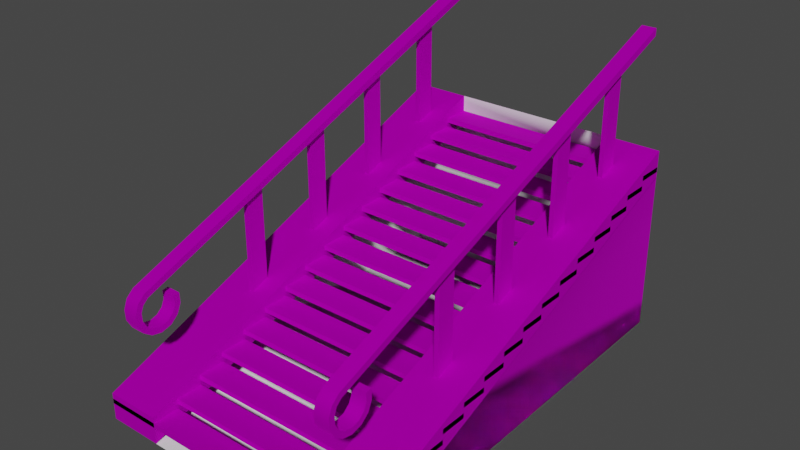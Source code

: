 # Source: stairs.blend  (saved by Blender 3.5.10; exported with 4.5.12 LTS)
import bpy
from mathutils import Matrix  # noqa: F401  (used for matrix-valued properties, if any)

bpy.ops.wm.read_factory_settings(use_empty=True)
scene = bpy.context.scene
scene.name = 'Scene'

# ---- collections
col_collection = bpy.data.collections.new('Collection'); scene.collection.children.link(col_collection)

# ---- images (referenced by path relative to the original .blend; pixels are not part of the script)
import os
ASSET_DIR = os.environ.get("B2B_ASSET_DIR", "")  # directory of the original .blend (textures are referenced by path, not embedded)
HERE = os.path.dirname(os.path.abspath(__file__))  # packed textures are extracted next to this script under _unpacked/

def load_image(name, relpath, width, height, colorspace="sRGB"):
    """Load a texture the original file referenced (path relative to the .blend, or extracted next to this script)."""
    p = next((c for c in (os.path.join(HERE, relpath), os.path.join(ASSET_DIR, relpath)) if relpath and os.path.exists(c)), "")
    if p:
        img = bpy.data.images.load(p, check_existing=True)
        img.name = name
    else:  # same state as the original file: an image datablock whose file is absent (Cycles renders it pink)
        img = bpy.data.images.new(name, width, height)
        img.source = "FILE"
        img.filepath = "//" + (relpath or name)
    img.colorspace_settings.name = colorspace
    return img
img_map__1 = load_image('Map #1', 'LATEST UPDATEV2_Modular Kit_BaseColor.png', 1024, 1024, 'sRGB')

# ---- materials (node trees are filled in below, after node groups)
mat_material__25 = bpy.data.materials.new('Material #25')
mat_material__25.use_transparent_shadow = False
mat_material__25.diffuse_color = (0.588, 0.588, 0.588, 1.0)
mat_material__25.roughness = 0.8586
mat_material__25.specular_intensity = 0.0
mat_material__25.metallic = 1.0
mat_material_001 = bpy.data.materials.new('Material.001')
mat_material_001.use_transparent_shadow = False

# ---- material node trees
mat_material__25.use_nodes = True; mat_material__25.node_tree.nodes.clear()
_N = mat_material__25.node_tree.nodes; _L = mat_material__25.node_tree.links
n0 = _N.new('ShaderNodeBsdfPrincipled'); n0.name = 'Principled BSDF'; n0.location = (10, 300)
n0.distribution = 'GGX'
n0.subsurface_method = 'RANDOM_WALK_SKIN'
n0.inputs[1].default_value = 1.0
n0.inputs[2].default_value = 0.8586
n0.inputs[3].default_value = 1.45
n0.inputs[13].default_value = 0.0
n0.inputs[27].default_value = (0.0, 0.0, 0.0, 1.0)
n1 = _N.new('ShaderNodeOutputMaterial'); n1.name = 'Material Output'; n1.location = (300, 300)
n2 = _N.new('ShaderNodeNormalMap'); n2.name = 'Normal Map'; n2.location = (-300, -300)
n2.label = 'Normal/Map'
n3 = _N.new('ShaderNodeTexImage'); n3.name = 'Image Texture'; n3.location = (-300, 600)
n3.image = img_map__1
_L.new(n0.outputs[0], n1.inputs[0])
_L.new(n2.outputs[0], n0.inputs[5])
_L.new(n3.outputs[0], n0.inputs[0])
n1.is_active_output = True
mat_material_001.use_nodes = True; mat_material_001.node_tree.nodes.clear()
_N = mat_material_001.node_tree.nodes; _L = mat_material_001.node_tree.links
n0 = _N.new('ShaderNodeBsdfPrincipled'); n0.name = 'Principled BSDF'; n0.location = (10, 300)
n0.distribution = 'GGX'
n0.subsurface_method = 'RANDOM_WALK_SKIN'
n0.inputs[3].default_value = 1.45
n0.inputs[27].default_value = (0.0, 0.0, 0.0, 1.0)
n0.inputs[28].default_value = 1.0
n1 = _N.new('ShaderNodeOutputMaterial'); n1.name = 'Material Output'; n1.location = (300, 300)
_L.new(n0.outputs[0], n1.inputs[0])
n1.is_active_output = True

# ---- world
world_world = bpy.data.worlds.new('World'); scene.world = world_world
world_world.use_nodes = True; world_world.node_tree.nodes.clear()
_N = world_world.node_tree.nodes; _L = world_world.node_tree.links
n0 = _N.new('ShaderNodeOutputWorld'); n0.name = 'World Output'; n0.location = (300, 300)
n1 = _N.new('ShaderNodeBackground'); n1.name = 'Background'; n1.location = (10, 300)
n1.inputs[0].default_value = (0.05088, 0.05088, 0.05088, 1.0)
_L.new(n1.outputs[0], n0.inputs[0])
n0.is_active_output = True
world_world.color = (0.05088, 0.05088, 0.05088)
world_world.use_sun_shadow = False
world_world.sun_shadow_jitter_overblur = 0.0

# ---- meshes
me_mesh_338 = bpy.data.meshes.new('Mesh.338')
me_mesh_338.from_pydata([(-64.79, -111.2, 1.354), (-76.7, -111.2, 1.354), (-76.7, -113.6, -4.211), (-64.79, -113.6, -4.211), (-76.7, 209.9, 146.2), (-76.7, -132.3, 15.97), (-76.7, -134.6, 20.29), (-76.7, 209.9, 152.3), (-76.7, -143.5, 7.489), (-64.79, -143.5, 7.489), (-64.79, -140.6, 14.91), (-76.7, -140.6, 14.9), (-64.79, -138.3, 0.444), (-76.7, -138.3, 0.444), (-76.7, -138.7, 6.724), (-64.79, -138.7, 6.724), (-64.79, 209.9, 152.3), (-64.79, -134.6, 20.29), (-64.79, -132.3, 15.97), (-64.79, 209.9, 146.2), (-76.7, -111.5, 7.911), (-76.7, -106.6, 8.627), (-76.7, -106.4, 0.4114), (-76.7, -136.6, 12.12), (-64.79, -135.4, -5.121), (-76.7, -135.4, -5.121), (-64.79, -139.1, -8.346), (-64.79, -143.1, -0.862), (-76.7, -118.3, -8.237), (-76.7, -116.0, -12.57), (-76.7, -124.3, -14.79), (-76.7, -124.4, -9.89), (-64.79, -111.5, 7.911), (-64.79, -106.6, 8.627), (-64.79, -106.4, 0.4114), (-64.79, -109.7, -7.11), (-64.79, -130.5, -8.714), (-76.7, -130.5, -8.714), (-76.7, -143.1, -0.862), (-64.79, -118.3, -8.237), (-64.79, -116.0, -12.57), (-76.7, -139.1, -8.346), (-64.79, -132.4, -13.21), (-64.79, -124.3, -14.79), (-64.79, -124.4, -9.89), (-76.7, -109.7, -7.11), (-76.7, -132.4, -13.21), (-64.79, -136.6, 12.12), (127.7, -148.2, -66.51), (83.37, -148.2, -66.51), (83.37, -148.2, -88.34), (127.7, -148.2, -88.34), (83.37, 196.4, 43.67), (127.7, 196.4, 43.67), (83.37, 196.4, 65.49), (127.7, 196.4, 65.49), (-52.94, -148.2, -66.51), (-97.31, -148.2, -66.51), (-97.31, -148.2, -88.34), (-52.94, -148.2, -88.34), (-97.31, 196.4, 43.67), (-52.94, 196.4, 43.67), (-97.31, 196.4, 65.49), (-52.94, 196.4, 65.49), (127.7, 88.72, 19.79), (-97.29, 88.72, 19.79), (-97.29, 88.72, 15.68), (127.7, 88.72, 15.68), (-97.3, 110.3, 15.71), (127.7, 110.3, 15.71), (-97.29, 110.3, 19.82), (127.7, 110.3, 19.82), (127.7, 110.3, 28.03), (-97.29, 110.3, 28.03), (-97.29, 110.3, 23.92), (127.7, 110.2, 23.92), (-97.3, 131.8, 23.95), (127.7, 131.8, 23.95), (-97.3, 131.8, 28.06), (127.7, 131.8, 28.06), (127.7, 45.65, 3.294), (-97.28, 45.65, 3.294), (-97.28, 45.65, -0.8132), (127.7, 45.65, -0.8132), (-97.29, 67.18, -0.7862), (127.7, 67.18, -0.7862), (-97.28, 67.18, 3.327), (127.7, 67.18, 3.327), (127.7, 24.12, -4.953), (-97.27, 24.12, -4.953), (-97.27, 24.12, -9.061), (127.7, 24.12, -9.061), (-97.28, 45.65, -9.034), (127.7, 45.65, -9.034), (-97.28, 45.65, -4.921), (127.7, 45.65, -4.921), (127.7, 2.582, -13.2), (-97.27, 2.582, -13.2), (-97.27, 2.582, -17.31), (127.7, 2.582, -17.31), (-97.28, 24.12, -17.28), (127.7, 24.12, -17.28), (-97.28, 24.12, -13.17), (127.7, 24.12, -13.17), (127.7, -18.95, -21.45), (-97.26, -18.95, -21.45), (-97.26, -18.95, -25.57), (127.7, -18.95, -25.57), (-97.27, 2.582, -25.53), (127.7, 2.582, -25.53), (-97.27, 2.582, -21.42), (127.7, 2.582, -21.42), (127.7, -40.49, -29.71), (-97.26, -40.49, -29.71), (-97.26, -40.49, -33.82), (127.7, -40.49, -33.82), (-97.27, -18.95, -33.79), (127.7, -18.95, -33.79), (-97.27, -18.95, -29.67), (127.7, -18.95, -29.67), (127.7, -62.02, -37.97), (-97.25, -62.02, -37.97), (-97.26, -62.02, -42.07), (127.7, -62.02, -42.07), (-97.26, -40.49, -42.04), (127.7, -40.49, -42.04), (-97.26, -40.49, -37.93), (127.7, -40.49, -37.93), (127.7, -83.55, -46.22), (-97.25, -83.55, -46.22), (-97.25, -83.55, -50.33), (127.7, -83.55, -50.33), (-97.26, -62.02, -50.3), (127.7, -62.02, -50.3), (-97.26, -62.02, -46.19), (127.7, -62.02, -46.19), (127.7, -105.1, -54.48), (-97.24, -105.1, -54.48), (-97.25, -105.1, -58.6), (127.7, -105.1, -58.59), (-97.25, -83.55, -58.56), (127.7, -83.55, -58.56), (-97.25, -83.55, -54.44), (127.7, -83.55, -54.44), (127.7, -126.6, -62.74), (-97.24, -126.6, -62.74), (-97.24, -126.6, -66.85), (127.7, -126.6, -66.85), (-97.25, -105.1, -66.82), (127.7, -105.1, -66.82), (-97.25, -105.1, -62.7), (127.7, -105.1, -62.7), (127.7, -148.2, -71.0), (-97.23, -148.2, -71.0), (-97.24, -148.2, -75.12), (127.7, -148.2, -75.12), (-97.25, -126.6, -75.08), (127.7, -126.6, -75.08), (-97.24, -126.6, -70.97), (127.7, -126.6, -70.97), (127.7, 131.8, 36.27), (-97.3, 131.8, 36.27), (-97.3, 131.8, 32.17), (127.7, 131.8, 32.17), (-97.31, 153.3, 32.19), (127.7, 153.3, 32.19), (-97.3, 153.3, 36.3), (127.7, 153.3, 36.3), (127.7, 153.3, 44.52), (-97.3, 153.3, 44.52), (-97.3, 153.3, 40.41), (127.7, 153.3, 40.41), (-97.31, 174.8, 40.43), (127.7, 174.8, 40.43), (-97.31, 174.8, 44.54), (127.7, 174.8, 44.54), (127.7, 67.18, 11.54), (-97.28, 67.18, 11.54), (-97.28, 67.18, 7.434), (127.7, 67.18, 7.434), (-97.29, 88.72, 7.461), (127.7, 88.72, 7.461), (-97.29, 88.72, 11.57), (127.7, 88.72, 11.57), (127.7, 196.4, 65.49), (-97.31, 196.4, 65.49), (-97.31, 196.4, -83.69), (127.7, 196.4, -83.69), (108.0, -111.2, 1.354), (96.04, -111.2, 1.354), (96.04, -113.7, -4.211), (108.0, -113.7, -4.211), (96.04, 209.9, 146.2), (96.04, -132.3, 15.97), (96.04, -134.6, 20.29), (96.04, 209.9, 152.3), (96.04, -143.5, 7.489), (108.0, -143.5, 7.489), (108.0, -140.6, 14.91), (96.04, -140.6, 14.9), (108.0, -138.3, 0.444), (96.04, -138.3, 0.444), (96.04, -138.7, 6.724), (108.0, -138.7, 6.724), (108.0, 209.9, 152.3), (108.0, -134.6, 20.29), (108.0, -132.3, 15.97), (108.0, 209.9, 146.2), (96.04, -111.5, 7.911), (96.04, -106.6, 8.627), (96.04, -106.4, 0.4114), (96.04, -136.6, 12.12), (108.0, -135.4, -5.121), (96.04, -135.4, -5.121), (108.0, -139.1, -8.346), (108.0, -143.1, -0.862), (96.04, -118.3, -8.237), (96.04, -116.0, -12.57), (96.04, -124.3, -14.79), (96.04, -124.5, -9.89), (108.0, -111.5, 7.911), (108.0, -106.6, 8.627), (108.0, -106.4, 0.4114), (108.0, -109.7, -7.11), (108.0, -130.5, -8.714), (96.04, -130.5, -8.714), (96.04, -143.1, -0.862), (108.0, -118.3, -8.237), (108.0, -116.0, -12.57), (96.04, -139.1, -8.346), (108.0, -132.4, -13.21), (108.0, -124.3, -14.79), (108.0, -124.5, -9.89), (96.04, -109.7, -7.11), (96.04, -132.4, -13.21), (108.0, -136.6, 12.12), (-68.6, -37.09, -25.96), (-72.38, -37.09, -25.96), (-72.38, -22.14, -25.96), (-68.6, -22.14, -25.96), (-68.6, -37.09, 57.71), (-72.38, -37.09, 57.71), (-68.6, -22.14, 57.71), (-72.38, -22.14, 57.71), (-68.6, 28.43, -1.361), (-72.38, 28.43, -1.361), (-72.38, 43.38, -1.361), (-68.6, 43.38, -1.361), (-68.6, 28.43, 82.31), (-72.38, 28.43, 82.31), (-68.6, 43.38, 82.31), (-72.38, 43.38, 82.31), (-68.6, 92.48, 23.28), (-72.38, 92.48, 23.28), (-72.38, 107.4, 23.28), (-68.6, 107.4, 23.28), (-68.6, 92.48, 106.9), (-72.38, 92.48, 106.9), (-68.6, 107.4, 106.9), (-72.38, 107.4, 106.9), (-68.6, 156.5, 45.8), (-72.38, 156.5, 45.8), (-72.38, 171.5, 45.8), (-68.6, 171.5, 45.8), (-68.6, 156.5, 129.5), (-72.38, 156.5, 129.5), (-68.6, 171.5, 129.5), (-72.38, 171.5, 129.5), (103.9, -37.09, -25.96), (100.1, -37.09, -25.96), (100.1, -22.14, -25.96), (103.9, -22.14, -25.96), (103.9, -37.09, 57.71), (100.1, -37.09, 57.71), (103.9, -22.14, 57.71), (100.1, -22.14, 57.71), (103.9, 28.43, -1.361), (100.1, 28.43, -1.361), (100.1, 43.38, -1.361), (103.9, 43.38, -1.361), (103.9, 28.43, 82.31), (100.1, 28.43, 82.31), (103.9, 43.38, 82.31), (100.1, 43.38, 82.31), (103.9, 92.48, 23.28), (100.1, 92.48, 23.28), (100.1, 107.4, 23.28), (103.9, 107.4, 23.28), (103.9, 92.48, 106.9), (100.1, 92.48, 106.9), (103.9, 107.4, 106.9), (100.1, 107.4, 106.9), (103.9, 156.5, 45.8), (100.1, 156.5, 45.8), (100.1, 171.5, 45.8), (103.9, 171.5, 45.8), (103.9, 156.5, 129.5), (100.1, 156.5, 129.5), (103.9, 171.5, 129.5), (100.1, 171.5, 129.5), (127.7, 174.5, 52.48), (-97.3, 174.5, 52.48), (-97.3, 174.5, 48.37), (127.7, 174.5, 48.37), (-97.31, 196.0, 48.39), (127.7, 196.0, 48.39), (-97.31, 196.0, 52.5), (127.7, 196.0, 52.5), (127.7, 196.4, 43.95), (-97.31, 196.4, 43.95)], [], [(3, 0, 1, 2), (7, 4, 5, 6), (9, 10, 11, 8), (15, 12, 13, 14), (19, 16, 17, 18), (20, 21, 22, 1), (6, 5, 23, 11), (12, 24, 25, 13), (12, 27, 26, 24), (10, 17, 6, 11), (31, 28, 29, 30), (32, 33, 21, 20), (34, 0, 3, 35), (24, 36, 37, 25), (8, 14, 13, 38), (27, 9, 8, 38), (35, 3, 39, 40), (17, 16, 7, 6), (38, 13, 25, 41), (26, 27, 38, 41), (24, 26, 42, 36), (19, 18, 5, 4), (44, 36, 42, 43), (34, 35, 45, 22), (11, 23, 14, 8), (36, 44, 31, 37), (37, 31, 30, 46), (47, 15, 14, 23), (39, 44, 43, 40), (44, 39, 28, 31), (18, 17, 10, 47), (43, 42, 46, 30), (47, 10, 9, 15), (39, 3, 2, 28), (2, 45, 29, 28), (33, 34, 22, 21), (41, 25, 37, 46), (0, 32, 20, 1), (1, 22, 45, 2), (35, 40, 29, 45), (33, 32, 0, 34), (40, 43, 30, 29), (15, 9, 27, 12), (18, 47, 23, 5), (42, 26, 41, 46), (16, 19, 4, 7), (51, 48, 49, 50), (53, 51, 50, 52), (55, 53, 52, 54), (53, 55, 48, 51), (54, 52, 50, 49), (48, 55, 54, 49), (59, 56, 57, 58), (61, 59, 58, 60), (63, 61, 60, 62), (61, 63, 56, 59), (62, 60, 58, 57), (56, 63, 62, 57), (67, 64, 65, 66), (69, 67, 66, 68), (71, 69, 68, 70), (65, 70, 68, 66), (71, 64, 67, 69), (64, 71, 70, 65), (75, 72, 73, 74), (77, 75, 74, 76), (79, 77, 76, 78), (73, 78, 76, 74), (79, 72, 75, 77), (72, 79, 78, 73), (83, 80, 81, 82), (85, 83, 82, 84), (87, 85, 84, 86), (81, 86, 84, 82), (87, 80, 83, 85), (80, 87, 86, 81), (91, 88, 89, 90), (93, 91, 90, 92), (95, 93, 92, 94), (89, 94, 92, 90), (95, 88, 91, 93), (88, 95, 94, 89), (99, 96, 97, 98), (101, 99, 98, 100), (103, 101, 100, 102), (97, 102, 100, 98), (103, 96, 99, 101), (96, 103, 102, 97), (107, 104, 105, 106), (109, 107, 106, 108), (111, 109, 108, 110), (105, 110, 108, 106), (111, 104, 107, 109), (104, 111, 110, 105), (115, 112, 113, 114), (117, 115, 114, 116), (119, 117, 116, 118), (113, 118, 116, 114), (119, 112, 115, 117), (112, 119, 118, 113), (123, 120, 121, 122), (125, 123, 122, 124), (127, 125, 124, 126), (121, 126, 124, 122), (127, 120, 123, 125), (120, 127, 126, 121), (131, 128, 129, 130), (133, 131, 130, 132), (135, 133, 132, 134), (129, 134, 132, 130), (135, 128, 131, 133), (128, 135, 134, 129), (139, 136, 137, 138), (141, 139, 138, 140), (143, 141, 140, 142), (137, 142, 140, 138), (143, 136, 139, 141), (136, 143, 142, 137), (147, 144, 145, 146), (149, 147, 146, 148), (151, 149, 148, 150), (145, 150, 148, 146), (151, 144, 147, 149), (144, 151, 150, 145), (155, 152, 153, 154), (157, 155, 154, 156), (159, 157, 156, 158), (153, 158, 156, 154), (159, 152, 155, 157), (152, 159, 158, 153), (163, 160, 161, 162), (165, 163, 162, 164), (167, 165, 164, 166), (161, 166, 164, 162), (167, 160, 163, 165), (160, 167, 166, 161), (171, 168, 169, 170), (173, 171, 170, 172), (175, 173, 172, 174), (169, 174, 172, 170), (175, 168, 171, 173), (168, 175, 174, 169), (179, 176, 177, 178), (181, 179, 178, 180), (183, 181, 180, 182), (177, 182, 180, 178), (183, 176, 179, 181), (176, 183, 182, 177), (308, 309, 185, 184), (191, 188, 189, 190), (195, 192, 193, 194), (197, 198, 199, 196), (203, 200, 201, 202), (207, 204, 205, 206), (208, 209, 210, 189), (194, 193, 211, 199), (200, 212, 213, 201), (200, 215, 214, 212), (198, 205, 194, 199), (219, 216, 217, 218), (220, 221, 209, 208), (222, 188, 191, 223), (212, 224, 225, 213), (196, 202, 201, 226), (215, 197, 196, 226), (223, 191, 227, 228), (205, 204, 195, 194), (226, 201, 213, 229), (214, 215, 226, 229), (212, 214, 230, 224), (207, 206, 193, 192), (232, 224, 230, 231), (222, 223, 233, 210), (199, 211, 202, 196), (224, 232, 219, 225), (225, 219, 218, 234), (235, 203, 202, 211), (227, 232, 231, 228), (232, 227, 216, 219), (206, 205, 198, 235), (231, 230, 234, 218), (235, 198, 197, 203), (227, 191, 190, 216), (190, 233, 217, 216), (221, 222, 210, 209), (229, 213, 225, 234), (188, 220, 208, 189), (189, 210, 233, 190), (223, 228, 217, 233), (221, 220, 188, 222), (228, 231, 218, 217), (203, 197, 215, 200), (206, 235, 211, 193), (230, 214, 229, 234), (204, 207, 192, 195), (238, 239, 236, 237), (240, 241, 237, 236), (242, 243, 241, 240), (239, 242, 240, 236), (243, 242, 239, 238), (243, 238, 237, 241), (246, 247, 244, 245), (248, 249, 245, 244), (250, 251, 249, 248), (247, 250, 248, 244), (251, 250, 247, 246), (251, 246, 245, 249), (254, 255, 252, 253), (256, 257, 253, 252), (258, 259, 257, 256), (255, 258, 256, 252), (259, 258, 255, 254), (259, 254, 253, 257), (262, 263, 260, 261), (264, 265, 261, 260), (266, 267, 265, 264), (263, 266, 264, 260), (267, 266, 263, 262), (267, 262, 261, 265), (270, 271, 268, 269), (272, 273, 269, 268), (274, 275, 273, 272), (271, 274, 272, 268), (275, 274, 271, 270), (275, 270, 269, 273), (278, 279, 276, 277), (280, 281, 277, 276), (282, 283, 281, 280), (279, 282, 280, 276), (283, 282, 279, 278), (283, 278, 277, 281), (286, 287, 284, 285), (288, 289, 285, 284), (290, 291, 289, 288), (287, 290, 288, 284), (291, 290, 287, 286), (291, 286, 285, 289), (294, 295, 292, 293), (296, 297, 293, 292), (298, 299, 297, 296), (295, 298, 296, 292), (299, 298, 295, 294), (299, 294, 293, 297), (186, 58, 309, 60), (187, 186, 309, 308), (187, 51, 58, 186), (303, 300, 301, 302), (305, 303, 302, 304), (307, 305, 304, 306), (301, 306, 304, 302), (307, 300, 303, 305), (300, 307, 306, 301), (51, 187, 53, 308)])
me_mesh_338.polygons.foreach_set('use_smooth', [True] * 253)
me_mesh_338.polygons.foreach_set('material_index', [0, 0, 0, 0, 0, 0, 0, 0, 0, 0, 0, 0, 0, 0, 0, 0, 0, 0, 0, 0, 0, 0, 0, 0, 0, 0, 0, 0, 0, 0, 0, 0, 0, 0, 0, 0, 0, 0, 0, 0, 0, 0, 0, 0, 0, 0, 0, 0, 0, 0, 0, 0, 0, 0, 0, 0, 0, 0, 0, 0, 0, 0, 0, 0, 0, 0, 0, 0, 0, 0, 0, 0, 0, 0, 0, 0, 0, 0, 0, 0, 0, 0, 0, 0, 0, 0, 0, 0, 0, 0, 0, 0, 0, 0, 0, 0, 0, 0, 0, 0, 0, 0, 0, 0, 0, 0, 0, 0, 0, 0, 0, 0, 0, 0, 0, 0, 0, 0, 0, 0, 0, 0, 0, 0, 0, 0, 0, 0, 0, 0, 0, 0, 0, 0, 0, 0, 0, 0, 0, 0, 0, 0, 0, 0, 0, 0, 0, 0, 1, 0, 0, 0, 0, 0, 0, 0, 0, 0, 0, 0, 0, 0, 0, 0, 0, 0, 0, 0, 0, 0, 0, 0, 0, 0, 0, 0, 0, 0, 0, 0, 0, 0, 0, 0, 0, 0, 0, 0, 0, 0, 0, 0, 0, 0, 0, 0, 0, 0, 0, 0, 0, 0, 0, 0, 0, 0, 0, 0, 0, 0, 0, 0, 0, 0, 0, 0, 0, 0, 0, 0, 0, 0, 0, 0, 0, 0, 0, 0, 0, 0, 0, 0, 0, 0, 0, 0, 0, 0, 0, 0, 0, 0, 0, 1, 1, 1, 0, 0, 0, 0, 0, 0, 0])
_k = set([(0, 3), (0, 32), (1, 2), (1, 20), (2, 28), (3, 39), (4, 5), (4, 7), (4, 19), (5, 23), (6, 7), (6, 11), (7, 16), (8, 11), (8, 38), (9, 10), (9, 27), (10, 17), (12, 15), (12, 24), (13, 14), (13, 25), (14, 23), (15, 47), (16, 17), (16, 19), (18, 19), (18, 47), (20, 21), (20, 32), (21, 22), (21, 33), (22, 45), (24, 36), (25, 37), (26, 27), (26, 42), (28, 31), (29, 30), (29, 45), (30, 46), (31, 37), (32, 33), (33, 34), (34, 35), (35, 40), (36, 44), (38, 41), (39, 44), (40, 43), (41, 46), (42, 43), (48, 49), (48, 51), (48, 55), (49, 50), (49, 54), (50, 51), (50, 52), (51, 53), (52, 53), (52, 54), (53, 55), (54, 55), (56, 57), (56, 59), (56, 63), (57, 58), (57, 62), (58, 59), (58, 60), (59, 61), (60, 61), (60, 62), (61, 63), (62, 63), (64, 65), (64, 67), (64, 71), (65, 66), (65, 70), (66, 67), (66, 68), (67, 69), (68, 69), (68, 70), (69, 71), (70, 71), (72, 73), (72, 75), (72, 79), (73, 74), (73, 78), (74, 75), (74, 76), (75, 77), (76, 77), (76, 78), (77, 79), (78, 79), (80, 81), (80, 83), (80, 87), (81, 82), (81, 86), (82, 83), (82, 84), (83, 85), (84, 85), (84, 86), (85, 87), (86, 87), (88, 89), (88, 91), (88, 95), (89, 90), (89, 94), (90, 91), (90, 92), (91, 93), (92, 93), (92, 94), (93, 95), (94, 95), (96, 97), (96, 99), (96, 103), (97, 98), (97, 102), (98, 99), (98, 100), (99, 101), (100, 101), (100, 102), (101, 103), (102, 103), (104, 105), (104, 107), (104, 111), (105, 106), (105, 110), (106, 107), (106, 108), (107, 109), (108, 109), (108, 110), (109, 111), (110, 111), (112, 113), (112, 115), (112, 119), (113, 114), (113, 118), (114, 115), (114, 116), (115, 117), (116, 117), (116, 118), (117, 119), (118, 119), (120, 121), (120, 123), (120, 127), (121, 122), (121, 126), (122, 123), (122, 124), (123, 125), (124, 125), (124, 126), (125, 127), (126, 127), (128, 129), (128, 131), (128, 135), (129, 130), (129, 134), (130, 131), (130, 132), (131, 133), (132, 133), (132, 134), (133, 135), (134, 135), (136, 137), (136, 139), (136, 143), (137, 138), (137, 142), (138, 139), (138, 140), (139, 141), (140, 141), (140, 142), (141, 143), (142, 143), (144, 145), (144, 147), (144, 151), (145, 146), (145, 150), (146, 147), (146, 148), (147, 149), (148, 149), (148, 150), (149, 151), (150, 151), (152, 153), (152, 155), (152, 159), (153, 154), (153, 158), (154, 155), (154, 156), (155, 157), (156, 157), (156, 158), (157, 159), (158, 159), (160, 161), (160, 163), (160, 167), (161, 162), (161, 166), (162, 163), (162, 164), (163, 165), (164, 165), (164, 166), (165, 167), (166, 167), (168, 169), (168, 171), (168, 175), (169, 170), (169, 174), (170, 171), (170, 172), (171, 173), (172, 173), (172, 174), (173, 175), (174, 175), (176, 177), (176, 179), (176, 183), (177, 178), (177, 182), (178, 179), (178, 180), (179, 181), (180, 181), (180, 182), (181, 183), (182, 183), (188, 191), (188, 220), (189, 190), (189, 208), (190, 216), (191, 227), (192, 193), (192, 195), (192, 207), (193, 211), (194, 195), (194, 199), (195, 204), (196, 199), (196, 226), (197, 198), (197, 215), (198, 205), (200, 203), (200, 212), (201, 202), (201, 213), (202, 211), (203, 235), (204, 205), (204, 207), (206, 207), (206, 235), (208, 209), (208, 220), (209, 210), (209, 221), (210, 233), (212, 224), (213, 225), (214, 215), (214, 230), (216, 219), (217, 218), (217, 233), (218, 234), (219, 225), (220, 221), (221, 222), (222, 223), (223, 228), (224, 232), (226, 229), (227, 232), (228, 231), (229, 234), (230, 231), (236, 237), (236, 239), (236, 240), (237, 238), (237, 241), (238, 239), (238, 243), (239, 242), (240, 241), (240, 242), (241, 243), (242, 243), (244, 245), (244, 247), (244, 248), (245, 246), (245, 249), (246, 247), (246, 251), (247, 250), (248, 249), (248, 250), (249, 251), (250, 251), (252, 253), (252, 255), (252, 256), (253, 254), (253, 257), (254, 255), (254, 259), (255, 258), (256, 257), (256, 258), (257, 259), (258, 259), (260, 261), (260, 263), (260, 264), (261, 262), (261, 265), (262, 263), (262, 267), (263, 266), (264, 265), (264, 266), (265, 267), (266, 267), (268, 269), (268, 271), (268, 272), (269, 270), (269, 273), (270, 271), (270, 275), (271, 274), (272, 273), (272, 274), (273, 275), (274, 275), (276, 277), (276, 279), (276, 280), (277, 278), (277, 281), (278, 279), (278, 283), (279, 282), (280, 281), (280, 282), (281, 283), (282, 283), (284, 285), (284, 287), (284, 288), (285, 286), (285, 289), (286, 287), (286, 291), (287, 290), (288, 289), (288, 290), (289, 291), (290, 291), (292, 293), (292, 295), (292, 296), (293, 294), (293, 297), (294, 295), (294, 299), (295, 298), (296, 297), (296, 298), (297, 299), (298, 299), (300, 301), (300, 303), (300, 307), (301, 302), (301, 306), (302, 303), (302, 304), (303, 305), (304, 305), (304, 306), (305, 307), (306, 307)])
me_mesh_338.attributes.new('sharp_edge', 'BOOLEAN', 'EDGE').data.foreach_set('value', [ (min(e.vertices), max(e.vertices)) in _k for e in me_mesh_338.edges])
_uv = me_mesh_338.uv_layers.new(name='UVChannel_1')
_uv.uv.foreach_set('vector', [0.6088, 0.0097, 0.611, 0.0097, 0.611, 0.0166, 0.6088, 0.0166, 0.7493, 0.5451, 0.7501, 0.543, 0.8718, 0.543, 0.8721, 0.5451, 0.966, 0.0075, 0.9631, 0.0076, 0.9631, 0.0007, 0.9659, 0.0006, 0.5954, 0.0097, 0.5977, 0.0097, 0.5977, 0.0166, 0.5954, 0.0166, 0.1622, 0.8708, 0.1613, 0.8687, 0.2844, 0.8687, 0.2842, 0.8708, 0.8646, 0.5364, 0.8625, 0.5359, 0.8637, 0.5325, 0.8655, 0.5337, 0.8721, 0.5451, 0.8718, 0.543, 0.8742, 0.5421, 0.8754, 0.5439, 0.5977, 0.0097, 0.6, 0.0097, 0.6, 0.0166, 0.5977, 0.0166, 0.2892, 0.8761, 0.2913, 0.8758, 0.291, 0.8795, 0.289, 0.8789, 0.9631, 0.0076, 0.9602, 0.0076, 0.9602, 0.0007, 0.9631, 0.0007, 0.8727, 0.5312, 0.8699, 0.5309, 0.8697, 0.5288, 0.8734, 0.5292, 0.3606, 0.5496, 0.3588, 0.5493, 0.3604, 0.5426, 0.3621, 0.543, 0.2763, 0.8815, 0.2781, 0.8803, 0.28, 0.8821, 0.279, 0.884, 0.6, 0.0097, 0.6022, 0.0097, 0.6022, 0.0166, 0.6, 0.0166, 0.8778, 0.5413, 0.876, 0.5402, 0.8767, 0.5376, 0.8789, 0.5378, 0.969, 0.0075, 0.966, 0.0075, 0.9659, 0.0006, 0.9689, 0.0006, 0.279, 0.884, 0.28, 0.8821, 0.2826, 0.8829, 0.2823, 0.8851, 0.9602, 0.0076, 0.8274, 0.0084, 0.8274, 0.0015, 0.9602, 0.0007, 0.8789, 0.5378, 0.8767, 0.5376, 0.8764, 0.5349, 0.8784, 0.5341, 0.9721, 0.0075, 0.969, 0.0075, 0.9689, 0.0006, 0.972, 0.0006, 0.289, 0.8789, 0.291, 0.8795, 0.2891, 0.8825, 0.2876, 0.8811, 0.4599, 0.0097, 0.5913, 0.0097, 0.5913, 0.0166, 0.4599, 0.0166, 0.2853, 0.8826, 0.2876, 0.8811, 0.2891, 0.8825, 0.2861, 0.8846, 0.987, 0.0073, 0.9841, 0.0074, 0.9841, 0.0006, 0.987, 0.0005, 0.8754, 0.5439, 0.8742, 0.5421, 0.876, 0.5402, 0.8778, 0.5413, 0.6022, 0.0097, 0.6043, 0.0097, 0.6043, 0.0166, 0.6022, 0.0166, 0.875, 0.5326, 0.8727, 0.5312, 0.8734, 0.5292, 0.8765, 0.5311, 0.5934, 0.0097, 0.5954, 0.0097, 0.5954, 0.0166, 0.5934, 0.0166, 0.2826, 0.8829, 0.2853, 0.8826, 0.2861, 0.8846, 0.2823, 0.8851, 0.6043, 0.0097, 0.6067, 0.0097, 0.6067, 0.0166, 0.6043, 0.0166, 0.2842, 0.8708, 0.2844, 0.8687, 0.2877, 0.8699, 0.2865, 0.8717, 0.978, 0.0074, 0.975, 0.0075, 0.975, 0.0006, 0.9779, 0.0006, 0.2865, 0.8717, 0.2877, 0.8699, 0.2901, 0.8724, 0.2882, 0.8735, 0.6067, 0.0097, 0.6088, 0.0097, 0.6088, 0.0166, 0.6067, 0.0166, 0.8674, 0.5318, 0.8662, 0.5299, 0.8697, 0.5288, 0.8699, 0.5309, 0.99, 0.0073, 0.987, 0.0073, 0.987, 0.0005, 0.99, 0.0005, 0.8784, 0.5341, 0.8764, 0.5349, 0.875, 0.5326, 0.8765, 0.5311, 0.611, 0.0097, 0.6133, 0.0097, 0.6133, 0.0166, 0.611, 0.0166, 0.8655, 0.5337, 0.8637, 0.5325, 0.8662, 0.5299, 0.8674, 0.5318, 0.9841, 0.0074, 0.9811, 0.0074, 0.9811, 0.0006, 0.9841, 0.0006, 0.2751, 0.8781, 0.2771, 0.8776, 0.2781, 0.8803, 0.2763, 0.8815, 0.9811, 0.0074, 0.978, 0.0074, 0.9779, 0.0006, 0.9811, 0.0006, 0.2882, 0.8735, 0.2901, 0.8724, 0.2913, 0.8758, 0.2892, 0.8761, 0.5913, 0.0097, 0.5934, 0.0097, 0.5934, 0.0166, 0.5913, 0.0166, 0.975, 0.0075, 0.9721, 0.0075, 0.972, 0.0006, 0.975, 0.0006, 0.657, 0.7191, 0.6549, 0.7198, 0.6528, 0.7133, 0.6549, 0.7125, 0.6436, 0.6115, 0.6436, 0.621, 0.6721, 0.621, 0.6721, 0.6115, 0.8365, 0.0097, 0.9881, 0.0097, 0.9881, 0.0209, 0.8365, 0.0209, 0.6767, 0.598, 0.6767, 0.5885, 0.6482, 0.5885, 0.6482, 0.598, 0.8503, 0.3267, 0.8503, 0.3304, 0.987, 0.3304, 0.987, 0.3267, 0.9871, 0.3257, 0.9871, 0.3221, 0.8503, 0.3221, 0.8503, 0.3257, 0.8273, 0.0097, 0.6758, 0.0097, 0.6758, 0.0209, 0.8273, 0.0209, 0.6436, 0.6115, 0.6436, 0.621, 0.6721, 0.621, 0.6721, 0.6115, 0.8365, 0.0097, 0.9881, 0.0097, 0.9881, 0.0209, 0.8365, 0.0209, 0.6767, 0.598, 0.6767, 0.5885, 0.6482, 0.5885, 0.6482, 0.598, 0.8503, 0.3267, 0.8503, 0.3304, 0.987, 0.3304, 0.987, 0.3267, 0.9871, 0.3257, 0.9871, 0.3221, 0.8503, 0.3221, 0.8503, 0.3257, 0.8273, 0.0097, 0.6758, 0.0097, 0.6758, 0.0209, 0.8273, 0.0209, 0.0281, 0.832, 0.0281, 0.8349, 0.1367, 0.8349, 0.1367, 0.832, 0.1705, 0.2428, 0.1705, 0.2348, 0.2787, 0.2348, 0.2787, 0.2428, 0.1367, 0.8303, 0.1367, 0.8274, 0.0281, 0.8274, 0.0281, 0.8303, 0.7171, 0.5862, 0.7238, 0.5862, 0.7238, 0.5839, 0.7171, 0.5839, 0.7171, 0.5816, 0.7239, 0.5816, 0.7239, 0.5793, 0.7171, 0.5793, 0.1705, 0.244, 0.1705, 0.252, 0.2787, 0.252, 0.2787, 0.244, 0.0281, 0.832, 0.0281, 0.8349, 0.1367, 0.8349, 0.1367, 0.832, 0.1705, 0.2428, 0.1705, 0.2348, 0.2787, 0.2348, 0.2787, 0.2428, 0.1367, 0.8303, 0.1367, 0.8274, 0.0281, 0.8274, 0.0281, 0.8303, 0.7171, 0.5862, 0.7238, 0.5862, 0.7238, 0.5839, 0.7171, 0.5839, 0.7171, 0.5816, 0.7239, 0.5816, 0.7239, 0.5793, 0.7171, 0.5793, 0.1705, 0.244, 0.1705, 0.252, 0.2787, 0.252, 0.2787, 0.244, 0.0281, 0.832, 0.0281, 0.8349, 0.1367, 0.8349, 0.1367, 0.832, 0.1705, 0.2428, 0.1705, 0.2348, 0.2787, 0.2348, 0.2787, 0.2428, 0.1367, 0.8303, 0.1367, 0.8274, 0.0281, 0.8274, 0.0281, 0.8303, 0.7171, 0.5862, 0.7238, 0.5862, 0.7238, 0.5839, 0.7171, 0.5839, 0.7171, 0.5816, 0.7239, 0.5816, 0.7239, 0.5793, 0.7171, 0.5793, 0.1705, 0.244, 0.1705, 0.252, 0.2787, 0.252, 0.2787, 0.244, 0.0281, 0.832, 0.0281, 0.8349, 0.1367, 0.8349, 0.1367, 0.832, 0.1705, 0.2428, 0.1705, 0.2348, 0.2787, 0.2348, 0.2787, 0.2428, 0.1367, 0.8303, 0.1367, 0.8274, 0.0281, 0.8274, 0.0281, 0.8303, 0.7171, 0.5862, 0.7238, 0.5862, 0.7238, 0.5839, 0.7171, 0.5839, 0.7171, 0.5816, 0.7239, 0.5816, 0.7239, 0.5793, 0.7171, 0.5793, 0.1705, 0.244, 0.1705, 0.252, 0.2787, 0.252, 0.2787, 0.244, 0.0281, 0.832, 0.0281, 0.8349, 0.1367, 0.8349, 0.1367, 0.832, 0.1705, 0.2428, 0.1705, 0.2348, 0.2787, 0.2348, 0.2787, 0.2428, 0.1367, 0.8303, 0.1367, 0.8274, 0.0281, 0.8274, 0.0281, 0.8303, 0.7171, 0.5862, 0.7238, 0.5862, 0.7238, 0.5839, 0.7171, 0.5839, 0.7171, 0.5816, 0.7239, 0.5816, 0.7239, 0.5793, 0.7171, 0.5793, 0.1705, 0.244, 0.1705, 0.252, 0.2787, 0.252, 0.2787, 0.244, 0.0281, 0.832, 0.0281, 0.8349, 0.1367, 0.8349, 0.1367, 0.832, 0.1705, 0.2428, 0.1705, 0.2348, 0.2787, 0.2348, 0.2787, 0.2428, 0.1367, 0.8303, 0.1367, 0.8274, 0.0281, 0.8274, 0.0281, 0.8303, 0.7171, 0.5862, 0.7238, 0.5862, 0.7238, 0.5839, 0.7171, 0.5839, 0.7171, 0.5816, 0.7239, 0.5816, 0.7239, 0.5793, 0.7171, 0.5793, 0.1705, 0.244, 0.1705, 0.252, 0.2787, 0.252, 0.2787, 0.244, 0.0281, 0.832, 0.0281, 0.8349, 0.1367, 0.8349, 0.1367, 0.832, 0.1705, 0.2428, 0.1705, 0.2348, 0.2787, 0.2348, 0.2787, 0.2428, 0.1367, 0.8303, 0.1367, 0.8274, 0.0281, 0.8274, 0.0281, 0.8303, 0.7171, 0.5862, 0.7238, 0.5862, 0.7238, 0.5839, 0.7171, 0.5839, 0.7171, 0.5816, 0.7239, 0.5816, 0.7239, 0.5793, 0.7171, 0.5793, 0.1705, 0.244, 0.1705, 0.252, 0.2787, 0.252, 0.2787, 0.244, 0.0281, 0.832, 0.0281, 0.8349, 0.1367, 0.8349, 0.1367, 0.832, 0.1705, 0.2428, 0.1705, 0.2348, 0.2787, 0.2348, 0.2787, 0.2428, 0.1367, 0.8303, 0.1367, 0.8274, 0.0281, 0.8274, 0.0281, 0.8303, 0.7171, 0.5862, 0.7238, 0.5862, 0.7238, 0.5839, 0.7171, 0.5839, 0.7171, 0.5816, 0.7239, 0.5816, 0.7239, 0.5793, 0.7171, 0.5793, 0.1705, 0.244, 0.1705, 0.252, 0.2787, 0.252, 0.2787, 0.244, 0.0281, 0.832, 0.0281, 0.8349, 0.1367, 0.8349, 0.1367, 0.832, 0.1705, 0.2428, 0.1705, 0.2348, 0.2787, 0.2348, 0.2787, 0.2428, 0.1367, 0.8303, 0.1367, 0.8274, 0.0281, 0.8274, 0.0281, 0.8303, 0.7171, 0.5862, 0.7238, 0.5862, 0.7238, 0.5839, 0.7171, 0.5839, 0.7171, 0.5816, 0.7239, 0.5816, 0.7239, 0.5793, 0.7171, 0.5793, 0.1705, 0.244, 0.1705, 0.252, 0.2787, 0.252, 0.2787, 0.244, 0.0281, 0.832, 0.0281, 0.8349, 0.1367, 0.8349, 0.1367, 0.832, 0.1705, 0.2428, 0.1705, 0.2348, 0.2787, 0.2348, 0.2787, 0.2428, 0.1367, 0.8303, 0.1367, 0.8274, 0.0281, 0.8274, 0.0281, 0.8303, 0.7171, 0.5862, 0.7238, 0.5862, 0.7238, 0.5839, 0.7171, 0.5839, 0.7171, 0.5816, 0.7239, 0.5816, 0.7239, 0.5793, 0.7171, 0.5793, 0.1705, 0.244, 0.1705, 0.252, 0.2787, 0.252, 0.2787, 0.244, 0.0281, 0.832, 0.0281, 0.8349, 0.1367, 0.8349, 0.1367, 0.832, 0.1705, 0.2428, 0.1705, 0.2348, 0.2787, 0.2348, 0.2787, 0.2428, 0.1367, 0.8303, 0.1367, 0.8274, 0.0281, 0.8274, 0.0281, 0.8303, 0.7171, 0.5862, 0.7238, 0.5862, 0.7238, 0.5839, 0.7171, 0.5839, 0.7171, 0.5816, 0.7239, 0.5816, 0.7239, 0.5793, 0.7171, 0.5793, 0.1705, 0.244, 0.1705, 0.252, 0.2787, 0.252, 0.2787, 0.244, 0.0281, 0.832, 0.0281, 0.8349, 0.1367, 0.8349, 0.1367, 0.832, 0.1705, 0.2428, 0.1705, 0.2348, 0.2787, 0.2348, 0.2787, 0.2428, 0.1367, 0.8303, 0.1367, 0.8274, 0.0281, 0.8274, 0.0281, 0.8303, 0.7171, 0.5862, 0.7238, 0.5862, 0.7238, 0.5839, 0.7171, 0.5839, 0.7171, 0.5816, 0.7239, 0.5816, 0.7239, 0.5793, 0.7171, 0.5793, 0.1705, 0.244, 0.1705, 0.252, 0.2787, 0.252, 0.2787, 0.244, 0.0281, 0.832, 0.0281, 0.8349, 0.1367, 0.8349, 0.1367, 0.832, 0.1705, 0.2428, 0.1705, 0.2348, 0.2787, 0.2348, 0.2787, 0.2428, 0.1367, 0.8303, 0.1367, 0.8274, 0.0281, 0.8274, 0.0281, 0.8303, 0.7171, 0.5862, 0.7238, 0.5862, 0.7238, 0.5839, 0.7171, 0.5839, 0.7171, 0.5816, 0.7239, 0.5816, 0.7239, 0.5793, 0.7171, 0.5793, 0.1705, 0.244, 0.1705, 0.252, 0.2787, 0.252, 0.2787, 0.244, 0.0281, 0.832, 0.0281, 0.8349, 0.1367, 0.8349, 0.1367, 0.832, 0.1705, 0.2428, 0.1705, 0.2348, 0.2787, 0.2348, 0.2787, 0.2428, 0.1367, 0.8303, 0.1367, 0.8274, 0.0281, 0.8274, 0.0281, 0.8303, 0.7171, 0.5862, 0.7238, 0.5862, 0.7238, 0.5839, 0.7171, 0.5839, 0.7171, 0.5816, 0.7239, 0.5816, 0.7239, 0.5793, 0.7171, 0.5793, 0.1705, 0.244, 0.1705, 0.252, 0.2787, 0.252, 0.2787, 0.244, 0.0281, 0.832, 0.0281, 0.8349, 0.1367, 0.8349, 0.1367, 0.832, 0.1705, 0.2428, 0.1705, 0.2348, 0.2787, 0.2348, 0.2787, 0.2428, 0.1367, 0.8303, 0.1367, 0.8274, 0.0281, 0.8274, 0.0281, 0.8303, 0.7171, 0.5862, 0.7238, 0.5862, 0.7238, 0.5839, 0.7171, 0.5839, 0.7171, 0.5816, 0.7239, 0.5816, 0.7239, 0.5793, 0.7171, 0.5793, 0.1705, 0.244, 0.1705, 0.252, 0.2787, 0.252, 0.2787, 0.244, 0.3838, 0.06474, 0.2486, 0.06474, 0.2486, 0.0717, 0.3838, 0.0717, 0.6088, 0.0097, 0.611, 0.0097, 0.611, 0.0166, 0.6088, 0.0166, 0.7493, 0.5451, 0.7501, 0.543, 0.8718, 0.543, 0.8721, 0.5451, 0.966, 0.0075, 0.9631, 0.0076, 0.9631, 0.0007, 0.9659, 0.0006, 0.5954, 0.0097, 0.5977, 0.0097, 0.5977, 0.0166, 0.5954, 0.0166, 0.1622, 0.8708, 0.1613, 0.8687, 0.2844, 0.8687, 0.2842, 0.8708, 0.8646, 0.5364, 0.8625, 0.5359, 0.8637, 0.5325, 0.8655, 0.5337, 0.8721, 0.5451, 0.8718, 0.543, 0.8742, 0.5421, 0.8754, 0.5439, 0.5977, 0.0097, 0.6, 0.0097, 0.6, 0.0166, 0.5977, 0.0166, 0.2892, 0.8761, 0.2913, 0.8758, 0.291, 0.8795, 0.289, 0.8789, 0.9631, 0.0076, 0.9602, 0.0076, 0.9602, 0.0007, 0.9631, 0.0007, 0.8727, 0.5312, 0.8699, 0.5309, 0.8697, 0.5288, 0.8734, 0.5292, 0.3606, 0.5496, 0.3588, 0.5493, 0.3604, 0.5426, 0.3621, 0.543, 0.2763, 0.8815, 0.2781, 0.8803, 0.28, 0.8821, 0.279, 0.884, 0.6, 0.0097, 0.6022, 0.0097, 0.6022, 0.0166, 0.6, 0.0166, 0.8778, 0.5413, 0.876, 0.5402, 0.8767, 0.5376, 0.8789, 0.5378, 0.969, 0.0075, 0.966, 0.0075, 0.9659, 0.0006, 0.9689, 0.0006, 0.279, 0.884, 0.28, 0.8821, 0.2826, 0.8829, 0.2823, 0.8851, 0.9602, 0.0076, 0.8274, 0.0084, 0.8274, 0.0015, 0.9602, 0.0007, 0.8789, 0.5378, 0.8767, 0.5376, 0.8764, 0.5349, 0.8784, 0.5341, 0.9721, 0.0075, 0.969, 0.0075, 0.9689, 0.0006, 0.972, 0.0006, 0.289, 0.8789, 0.291, 0.8795, 0.2891, 0.8825, 0.2876, 0.8811, 0.4599, 0.0097, 0.5913, 0.0097, 0.5913, 0.0166, 0.4599, 0.0166, 0.2853, 0.8826, 0.2876, 0.8811, 0.2891, 0.8825, 0.2861, 0.8846, 0.987, 0.0073, 0.9841, 0.0074, 0.9841, 0.0006, 0.987, 0.0005, 0.8754, 0.5439, 0.8742, 0.5421, 0.876, 0.5402, 0.8778, 0.5413, 0.6022, 0.0097, 0.6043, 0.0097, 0.6043, 0.0166, 0.6022, 0.0166, 0.875, 0.5326, 0.8727, 0.5312, 0.8734, 0.5292, 0.8765, 0.5311, 0.5934, 0.0097, 0.5954, 0.0097, 0.5954, 0.0166, 0.5934, 0.0166, 0.2826, 0.8829, 0.2853, 0.8826, 0.2861, 0.8846, 0.2823, 0.8851, 0.6043, 0.0097, 0.6067, 0.0097, 0.6067, 0.0166, 0.6043, 0.0166, 0.2842, 0.8708, 0.2844, 0.8687, 0.2877, 0.8699, 0.2865, 0.8717, 0.978, 0.0074, 0.975, 0.0075, 0.975, 0.0006, 0.9779, 0.0006, 0.2865, 0.8717, 0.2877, 0.8699, 0.2901, 0.8724, 0.2882, 0.8735, 0.6067, 0.0097, 0.6088, 0.0097, 0.6088, 0.0166, 0.6067, 0.0166, 0.8674, 0.5318, 0.8662, 0.5299, 0.8697, 0.5288, 0.8699, 0.5309, 0.99, 0.0073, 0.987, 0.0073, 0.987, 0.0005, 0.99, 0.0005, 0.8784, 0.5341, 0.8764, 0.5349, 0.875, 0.5326, 0.8765, 0.5311, 0.611, 0.0097, 0.6133, 0.0097, 0.6133, 0.0166, 0.611, 0.0166, 0.8655, 0.5337, 0.8637, 0.5325, 0.8662, 0.5299, 0.8674, 0.5318, 0.9841, 0.0074, 0.9811, 0.0074, 0.9811, 0.0006, 0.9841, 0.0006, 0.2751, 0.8781, 0.2771, 0.8776, 0.2781, 0.8803, 0.2763, 0.8815, 0.9811, 0.0074, 0.978, 0.0074, 0.9779, 0.0006, 0.9811, 0.0006, 0.2882, 0.8735, 0.2901, 0.8724, 0.2913, 0.8758, 0.2892, 0.8761, 0.5913, 0.0097, 0.5934, 0.0097, 0.5934, 0.0166, 0.5913, 0.0166, 0.975, 0.0075, 0.9721, 0.0075, 0.972, 0.0006, 0.975, 0.0006, 0.657, 0.7191, 0.6549, 0.7198, 0.6528, 0.7133, 0.6549, 0.7125, 0.7228, 0.6133, 0.7228, 0.6115, 0.7171, 0.6115, 0.7171, 0.6133, 0.3358, 0.2577, 0.3358, 0.2601, 0.3658, 0.2601, 0.3658, 0.2577, 0.7171, 0.6161, 0.7171, 0.618, 0.7227, 0.618, 0.7227, 0.6161, 0.7401, 0.9652, 0.7691, 0.9652, 0.7691, 0.9716, 0.7401, 0.9716, 0.8067, 0.8343, 0.8067, 0.832, 0.7768, 0.832, 0.7768, 0.8343, 0.6772, 0.5701, 0.6482, 0.5701, 0.6482, 0.5766, 0.6772, 0.5766, 0.7228, 0.6133, 0.7228, 0.6115, 0.7171, 0.6115, 0.7171, 0.6133, 0.3358, 0.2577, 0.3358, 0.2601, 0.3658, 0.2601, 0.3658, 0.2577, 0.7171, 0.6161, 0.7171, 0.618, 0.7227, 0.618, 0.7227, 0.6161, 0.7401, 0.9652, 0.7691, 0.9652, 0.7691, 0.9716, 0.7401, 0.9716, 0.8067, 0.8343, 0.8067, 0.832, 0.7768, 0.832, 0.7768, 0.8343, 0.6772, 0.5701, 0.6482, 0.5701, 0.6482, 0.5766, 0.6772, 0.5766, 0.7228, 0.6133, 0.7228, 0.6115, 0.7171, 0.6115, 0.7171, 0.6133, 0.3358, 0.2577, 0.3358, 0.2601, 0.3658, 0.2601, 0.3658, 0.2577, 0.7171, 0.6161, 0.7171, 0.618, 0.7227, 0.618, 0.7227, 0.6161, 0.7401, 0.9652, 0.7691, 0.9652, 0.7691, 0.9716, 0.7401, 0.9716, 0.8067, 0.8343, 0.8067, 0.832, 0.7768, 0.832, 0.7768, 0.8343, 0.6772, 0.5701, 0.6482, 0.5701, 0.6482, 0.5766, 0.6772, 0.5766, 0.7228, 0.6133, 0.7228, 0.6115, 0.7171, 0.6115, 0.7171, 0.6133, 0.3358, 0.2577, 0.3358, 0.2601, 0.3658, 0.2601, 0.3658, 0.2577, 0.7171, 0.6161, 0.7171, 0.618, 0.7227, 0.618, 0.7227, 0.6161, 0.7401, 0.9652, 0.7691, 0.9652, 0.7691, 0.9716, 0.7401, 0.9716, 0.8067, 0.8343, 0.8067, 0.832, 0.7768, 0.832, 0.7768, 0.8343, 0.6772, 0.5701, 0.6482, 0.5701, 0.6482, 0.5766, 0.6772, 0.5766, 0.7228, 0.6133, 0.7228, 0.6115, 0.7171, 0.6115, 0.7171, 0.6133, 0.3358, 0.2577, 0.3358, 0.2601, 0.3658, 0.2601, 0.3658, 0.2577, 0.7171, 0.6161, 0.7171, 0.618, 0.7227, 0.618, 0.7227, 0.6161, 0.7401, 0.9652, 0.7691, 0.9652, 0.7691, 0.9716, 0.7401, 0.9716, 0.8067, 0.8343, 0.8067, 0.832, 0.7768, 0.832, 0.7768, 0.8343, 0.6772, 0.5701, 0.6482, 0.5701, 0.6482, 0.5766, 0.6772, 0.5766, 0.7228, 0.6133, 0.7228, 0.6115, 0.7171, 0.6115, 0.7171, 0.6133, 0.3358, 0.2577, 0.3358, 0.2601, 0.3658, 0.2601, 0.3658, 0.2577, 0.7171, 0.6161, 0.7171, 0.618, 0.7227, 0.618, 0.7227, 0.6161, 0.7401, 0.9652, 0.7691, 0.9652, 0.7691, 0.9716, 0.7401, 0.9716, 0.8067, 0.8343, 0.8067, 0.832, 0.7768, 0.832, 0.7768, 0.8343, 0.6772, 0.5701, 0.6482, 0.5701, 0.6482, 0.5766, 0.6772, 0.5766, 0.7228, 0.6133, 0.7228, 0.6115, 0.7171, 0.6115, 0.7171, 0.6133, 0.3358, 0.2577, 0.3358, 0.2601, 0.3658, 0.2601, 0.3658, 0.2577, 0.7171, 0.6161, 0.7171, 0.618, 0.7227, 0.618, 0.7227, 0.6161, 0.7401, 0.9652, 0.7691, 0.9652, 0.7691, 0.9716, 0.7401, 0.9716, 0.8067, 0.8343, 0.8067, 0.832, 0.7768, 0.832, 0.7768, 0.8343, 0.6772, 0.5701, 0.6482, 0.5701, 0.6482, 0.5766, 0.6772, 0.5766, 0.7228, 0.6133, 0.7228, 0.6115, 0.7171, 0.6115, 0.7171, 0.6133, 0.3358, 0.2577, 0.3358, 0.2601, 0.3658, 0.2601, 0.3658, 0.2577, 0.7171, 0.6161, 0.7171, 0.618, 0.7227, 0.618, 0.7227, 0.6161, 0.7401, 0.9652, 0.7691, 0.9652, 0.7691, 0.9716, 0.7401, 0.9716, 0.8067, 0.8343, 0.8067, 0.832, 0.7768, 0.832, 0.7768, 0.8343, 0.6772, 0.5701, 0.6482, 0.5701, 0.6482, 0.5766, 0.6772, 0.5766, 0.0, 0.0, 0.0, 0.0, 0.0, 0.0, 0.0, 0.0, 0.3838, 0.0235, 0.2486, 0.0235, 0.2486, 0.06474, 0.3838, 0.06474, 0.0, 0.0, 0.0, 0.0, 0.0, 0.0, 0.0, 0.0, 0.0281, 0.832, 0.0281, 0.8349, 0.1367, 0.8349, 0.1367, 0.832, 0.1705, 0.2428, 0.1705, 0.2348, 0.2787, 0.2348, 0.2787, 0.2428, 0.1367, 0.8303, 0.1367, 0.8274, 0.0281, 0.8274, 0.0281, 0.8303, 0.7171, 0.5862, 0.7238, 0.5862, 0.7238, 0.5839, 0.7171, 0.5839, 0.7171, 0.5816, 0.7239, 0.5816, 0.7239, 0.5793, 0.7171, 0.5793, 0.1705, 0.244, 0.1705, 0.252, 0.2787, 0.252, 0.2787, 0.244, 0.0, 0.0, 0.0, 0.0, 0.0, 0.0, 0.0, 0.0])
me_mesh_338.materials.append(mat_material__25)
me_mesh_338.materials.append(mat_material_001)
me_mesh_338.update()
me_mesh_338.normals_split_custom_set([tuple(v) for v in zip(*[iter([0.0, -0.8055, 0.5926, 0.0, -0.9826, 0.186, 0.0, -0.9826, 0.186, 0.0, -0.8055, 0.5926, -1.0, -5.353e-07, 0.0, -1.0, -5.353e-07, 0.0, -1.0, -2.2e-08, 0.0, -1.0, -5.583e-08, 0.0, -4.255e-05, -0.9875, 0.1578, -0.0001296, -0.8214, 0.5704, -0.0001296, -0.8214, 0.5703, -4.255e-05, -0.9875, 0.1578, 0.0, 0.9876, -0.1568, 0.0, 0.9628, 0.2702, 0.0, 0.9628, 0.2702, 0.0, 0.9876, -0.1568, 1.0, -3.306e-07, 0.0, 1.0, -3.306e-07, 0.0, 1.0, 5.045e-08, 0.0, 1.0, 7.726e-08, 0.0, -1.0, 8.574e-07, 0.0, -1.0, 8.574e-07, 0.0, -1.0, 6.514e-07, 0.0, -1.0, 6.523e-07, 0.0, -1.0, -5.583e-08, 0.0, -1.0, -2.2e-08, 0.0, -1.0, 8.677e-07, 0.0, -1.0, 8.695e-07, 0.0, 0.0, 0.9628, 0.2702, 0.0, 0.7562, 0.6543, 0.0, 0.7562, 0.6543, 0.0, 0.9628, 0.2702, 1.0, 1.083e-07, 0.0, 1.0, 1.089e-07, 0.0, 1.0, 0.0, 0.0, 1.0, 0.0, 0.0, -0.0001296, -0.8214, 0.5704, -8.598e-05, -0.5215, 0.8532, -8.598e-05, -0.5215, 0.8532, -0.0001296, -0.8214, 0.5703, -1.0, 1.027e-07, 0.0, -1.0, 2.129e-07, 0.0, -1.0, 2.124e-07, 0.0, -1.0, 1.017e-07, 0.0, 0.0, -0.1465, 0.9892, 0.0, -0.1465, 0.9892, 0.0, -0.1465, 0.9892, 0.0, -0.1465, 0.9892, 1.0, -3.837e-07, 0.0, 1.0, -3.835e-07, 0.0, 1.0, 6.613e-07, 0.0, 1.0, 6.587e-07, 0.0, 0.0, 0.7562, 0.6543, 0.0, 0.4012, 0.916, 0.0, 0.4012, 0.916, 0.0, 0.7562, 0.6543, -1.0, 9.29e-08, 0.0, -1.0, 9.539e-08, 0.0, -1.0, -5.415e-07, 0.0, -1.0, -5.445e-07, 0.0, 0.0, -0.9628, -0.2703, -4.255e-05, -0.9875, 0.1578, -4.255e-05, -0.9875, 0.1578, 0.0, -0.9628, -0.2703, 1.0, 6.587e-07, 0.0, 1.0, 6.613e-07, 0.0, 1.0, 6.693e-07, 0.0, 1.0, 6.721e-07, 0.0, -8.598e-05, -0.5215, 0.8532, 0.0, -0.3578, 0.9338, 0.0, -0.3578, 0.9338, -8.598e-05, -0.5215, 0.8532, -1.0, -5.445e-07, 0.0, -1.0, -5.415e-07, 0.0, -1.0, 0.0, 0.0, -1.0, 0.0, 0.0, 0.0, -0.7559, -0.6547, 0.0, -0.9628, -0.2703, 0.0, -0.9628, -0.2703, 0.0, -0.7559, -0.6547, 1.0, 0.0, 0.0, 1.0, 0.0, 0.0, 1.0, -2.207e-07, 0.0, 1.0, -2.21e-07, 0.0, 0.0, 0.3557, -0.9346, 0.0, 0.5207, -0.8538, 0.0, 0.5207, -0.8538, 0.0, 0.3557, -0.9346, 1.0, -4.335e-07, 0.0, 1.0, -2.21e-07, 0.0, 1.0, -2.207e-07, 0.0, 1.0, -4.336e-07, 0.0, 0.0, 0.9816, -0.1907, 0.0, 0.8055, -0.5927, 0.0, 0.8055, -0.5927, 0.0, 0.9816, -0.1907, -1.0, 8.695e-07, 0.0, -1.0, 8.677e-07, 0.0, -1.0, 9.539e-08, 0.0, -1.0, 9.29e-08, 0.0, 0.0, 0.4012, 0.916, 0.0, -0.03436, 0.9994, 0.0, -0.03436, 0.9994, 0.0, 0.4012, 0.916, -1.0, -1.105e-07, 0.0, -1.0, 1.027e-07, 0.0, -1.0, 1.017e-07, 0.0, -1.0, -1.103e-07, 0.0, 0.0, 0.8217, -0.5699, 0.0, 0.9876, -0.1568, 0.0, 0.9876, -0.1568, 0.0, 0.8217, -0.5699, 1.0, 6.693e-07, 0.0, 1.0, -4.335e-07, 0.0, 1.0, -4.336e-07, 0.0, 1.0, 6.721e-07, 0.0, 0.0, -0.03436, 0.9994, 0.0, -0.4696, 0.8829, 0.0, -0.4696, 0.8829, 0.0, -0.03436, 0.9994, 1.0, 7.726e-08, 0.0, 1.0, 5.045e-08, 0.0, 1.0, 2.884e-07, 0.0, 1.0, 2.89e-07, 0.0, 0.0, 0.03445, -0.9994, 0.0, -0.401, -0.9161, 0.0, -0.401, -0.9161, 0.0, 0.03445, -0.9994, 1.0, 2.89e-07, 0.0, 1.0, 2.884e-07, 0.0, 1.0, 1.666e-07, 0.0, 1.0, 1.664e-07, 0.0, 0.0, -0.4696, 0.8829, 0.0, -0.8055, 0.5926, 0.0, -0.8055, 0.5926, 0.0, -0.4696, 0.8829, -1.0, 2.227e-07, 0.0, -1.0, 2.232e-07, 0.0, -1.0, 2.124e-07, 0.0, -1.0, 2.129e-07, 0.0, 0.0, 0.9995, 0.03033, 0.0, 0.9816, -0.1907, 0.0, 0.9816, -0.1907, 0.0, 0.9995, 0.03033, -1.0, 0.0, 0.0, -1.0, 0.0, 0.0, -1.0, -1.105e-07, 0.0, -1.0, -1.103e-07, 0.0, 0.0, -0.9826, 0.186, 0.0, -0.9992, -0.03963, 0.0, -0.9992, -0.03963, 0.0, -0.9826, 0.186, -1.0, 6.523e-07, 0.0, -1.0, 6.514e-07, 0.0, -1.0, 2.232e-07, 0.0, -1.0, 2.227e-07, 0.0, 0.0, 0.8055, -0.5927, 0.0, 0.4695, -0.8829, 0.0, 0.4695, -0.8829, 0.0, 0.8055, -0.5927, 1.0, -3.215e-07, 0.0, 1.0, -3.215e-07, 0.0, 1.0, -3.835e-07, 0.0, 1.0, -3.837e-07, 0.0, 0.0, 0.4695, -0.8829, 0.0, 0.03445, -0.9994, 0.0, 0.03445, -0.9994, 0.0, 0.4695, -0.8829, 1.0, 1.664e-07, 0.0, 1.0, 1.666e-07, 0.0, 1.0, 1.089e-07, 0.0, 1.0, 1.083e-07, 0.0, 0.0, 0.5207, -0.8538, 0.0, 0.8217, -0.5699, 0.0, 0.8217, -0.5699, 0.0, 0.5207, -0.8538, 0.0, -0.401, -0.9161, 0.0, -0.7559, -0.6547, 0.0, -0.7559, -0.6547, 0.0, -0.401, -0.9161, 0.0, 1.0, 0.0, 0.0, 1.0, 0.0, 0.0, 1.0, 0.0, 0.0, 1.0, 0.0, -6.877e-07, -1.0, 0.0, -6.877e-07, -1.0, 0.0, -6.877e-07, -1.0, 0.0, -6.877e-07, -1.0, 0.0, 1.491e-07, 0.3578, -0.9338, 1.491e-07, 0.3578, -0.9338, 1.491e-07, 0.3578, -0.9338, 1.491e-07, 0.3578, -0.9338, 0.0, 1.0, 0.0, 0.0, 1.0, 0.0, 0.0, 1.0, 0.0, 0.0, 1.0, 0.0, 1.0, -3.246e-08, 0.0, 1.0, -3.246e-08, 0.0, 1.0, -3.246e-08, 0.0, 1.0, -3.246e-08, 0.0, -1.0, -3.246e-08, 0.0, -1.0, -3.246e-08, 0.0, -1.0, -3.246e-08, 0.0, -1.0, -3.246e-08, 0.0, -1.23e-07, -0.3578, 0.9338, -1.23e-07, -0.3578, 0.9338, -1.23e-07, -0.3578, 0.9338, -1.23e-07, -0.3578, 0.9338, 6.877e-07, -1.0, 0.0, 6.877e-07, -1.0, 0.0, 6.877e-07, -1.0, 0.0, 6.877e-07, -1.0, 0.0, -1.491e-07, 0.3578, -0.9338, -1.491e-07, 0.3578, -0.9338, -1.491e-07, 0.3578, -0.9338, -1.491e-07, 0.3578, -0.9338, 0.0, 1.0, 0.0, 0.0, 1.0, 0.0, 0.0, 1.0, 0.0, 0.0, 1.0, 0.0, 1.0, -4.87e-08, 0.0, 1.0, -4.87e-08, 0.0, 1.0, -4.87e-08, 0.0, 1.0, -4.87e-08, 0.0, -1.0, 9.739e-08, 0.0, -1.0, 9.739e-08, 0.0, -1.0, 9.739e-08, 0.0, -1.0, 9.739e-08, 0.0, 1.23e-07, -0.3578, 0.9338, 1.23e-07, -0.3578, 0.9338, 1.23e-07, -0.3578, 0.9338, 1.23e-07, -0.3578, 0.9338, 0.0, -1.0, 0.0, 0.0, -1.0, 0.0, 0.0, -1.0, 0.0, 0.0, -1.0, 0.0, 0.0, 0.001258, -1.0, 0.0, 0.001258, -1.0, 0.0, 0.001258, -1.0, 0.0, 0.001258, -1.0, 0.0, 1.0, -1.073e-06, 0.0, 1.0, -1.073e-06, 0.0, 1.0, -1.073e-06, 0.0, 1.0, -1.073e-06, -1.0, -0.0003942, 0.0004151, -1.0, -0.0003942, 0.0004151, -1.0, -0.0003942, 0.0004151, -1.0, -0.0003942, 0.0004151, 1.0, 0.0001555, 0.0, 1.0, 0.0001555, 0.0, 1.0, 0.0001555, 0.0, 1.0, 0.0001555, 0.0, 0.0, -0.001258, 1.0, 0.0, -0.001258, 1.0, 0.0, -0.001258, 1.0, 0.0, -0.001258, 1.0, -1.192e-05, -1.0, 0.000653, -1.192e-05, -1.0, 0.000653, -1.192e-05, -1.0, 0.000653, -1.192e-05, -1.0, 0.000653, 1.26e-08, 0.001258, -1.0, 1.26e-08, 0.001258, -1.0, 1.26e-08, 0.001258, -1.0, 1.26e-08, 0.001258, -1.0, 0.0, 1.0, -2.113e-06, 0.0, 1.0, -2.113e-06, 0.0, 1.0, -2.113e-06, 0.0, 1.0, -2.113e-06, -1.0, -0.0003924, 0.0004077, -1.0, -0.0003924, 0.0004077, -1.0, -0.0003924, 0.0004077, -1.0, -0.0003924, 0.0004077, 1.0, 0.0002333, -0.0004069, 1.0, 0.0002333, -0.0004069, 1.0, 0.0002333, -0.0004069, 1.0, 0.0002333, -0.0004069, 0.0, -0.001258, 1.0, 0.0, -0.001258, 1.0, 0.0, -0.001258, 1.0, 0.0, -0.001258, 1.0, 0.0, -1.0, 0.0, 0.0, -1.0, 0.0, 0.0, -1.0, 0.0, 0.0, -1.0, 0.0, 0.0, 0.001258, -1.0, 0.0, 0.001258, -1.0, 0.0, 0.001258, -1.0, 0.0, 0.001258, -1.0, 0.0, 1.0, -3.803e-07, 0.0, 1.0, -3.803e-07, 0.0, 1.0, -3.803e-07, 0.0, 1.0, -3.803e-07, -1.0, -0.0003924, 0.0004056, -1.0, -0.0003924, 0.0004056, -1.0, -0.0003924, 0.0004056, -1.0, -0.0003924, 0.0004056, 1.0, 0.0001551, 0.0, 1.0, 0.0001551, 0.0, 1.0, 0.0001551, 0.0, 1.0, 0.0001551, 0.0, 0.0, -0.00151, 1.0, 0.0, -0.00151, 1.0, 0.0, -0.00151, 1.0, 0.0, -0.00151, 1.0, 0.0, -1.0, 0.0, 0.0, -1.0, 0.0, 0.0, -1.0, 0.0, 0.0, -1.0, 0.0, 0.0, 0.001258, -1.0, 0.0, 0.001258, -1.0, 0.0, 0.001258, -1.0, 0.0, 0.001258, -1.0, 0.0, 1.0, -5.831e-07, 0.0, 1.0, -5.831e-07, 0.0, 1.0, -5.831e-07, 0.0, 1.0, -5.831e-07, -1.0, -0.0003927, 0.0004074, -1.0, -0.0003927, 0.0004074, -1.0, -0.0003927, 0.0004074, -1.0, -0.0003927, 0.0004074, 1.0, 0.0002332, -0.0004065, 1.0, 0.0002332, -0.0004065, 1.0, 0.0002332, -0.0004065, 1.0, 0.0002332, -0.0004065, 0.0, -0.00151, 1.0, 0.0, -0.00151, 1.0, 0.0, -0.00151, 1.0, 0.0, -0.00151, 1.0, 0.0, -1.0, -1.995e-08, 0.0, -1.0, -1.995e-08, 0.0, -1.0, -1.995e-08, 0.0, -1.0, -1.995e-08, 0.0, 0.00151, -1.0, 0.0, 0.00151, -1.0, 0.0, 0.00151, -1.0, 0.0, 0.00151, -1.0, 0.0, 1.0, 5.283e-07, 0.0, 1.0, 5.283e-07, 0.0, 1.0, 5.283e-07, 0.0, 1.0, 5.283e-07, -1.0, -0.0003919, 0.0004074, -1.0, -0.0003919, 0.0004074, -1.0, -0.0003919, 0.0004074, -1.0, -0.0003919, 0.0004074, 1.0, 0.0002337, -0.0004065, 1.0, 0.0002337, -0.0004065, 1.0, 0.0002337, -0.0004065, 1.0, 0.0002337, -0.0004065, 0.0, -0.001258, 1.0, 0.0, -0.001258, 1.0, 0.0, -0.001258, 1.0, 0.0, -0.001258, 1.0, 0.0, -1.0, 0.0, 0.0, -1.0, 0.0, 0.0, -1.0, 0.0, 0.0, -1.0, 0.0, 0.0, 0.001509, -1.0, 0.0, 0.001509, -1.0, 0.0, 0.001509, -1.0, 0.0, 0.001509, -1.0, 0.0, 1.0, -8.439e-08, 0.0, 1.0, -8.439e-08, 0.0, 1.0, -8.439e-08, 0.0, 1.0, -8.439e-08, -1.0, -0.0003931, 0.0004146, -1.0, -0.0003931, 0.0004146, -1.0, -0.0003931, 0.0004146, -1.0, -0.0003931, 0.0004146, 1.0, 0.0002335, -0.0004062, 1.0, 0.0002335, -0.0004062, 1.0, 0.0002335, -0.0004062, 1.0, 0.0002335, -0.0004062, 0.0, -0.00151, 1.0, 0.0, -0.00151, 1.0, 0.0, -0.00151, 1.0, 0.0, -0.00151, 1.0, 0.0, -1.0, -2.388e-07, 0.0, -1.0, -2.388e-07, 0.0, -1.0, -2.388e-07, 0.0, -1.0, -2.388e-07, 0.0, 0.00151, -1.0, 0.0, 0.00151, -1.0, 0.0, 0.00151, -1.0, 0.0, 0.00151, -1.0, 0.0, 1.0, 1.473e-09, 0.0, 1.0, 1.473e-09, 0.0, 1.0, 1.473e-09, 0.0, 1.0, 1.473e-09, -1.0, -0.0004699, 0.0008125, -1.0, -0.0004699, 0.0008125, -1.0, -0.0004699, 0.0008125, -1.0, -0.0004699, 0.0008125, 1.0, 0.0002336, -0.0004062, 1.0, 0.0002336, -0.0004062, 1.0, 0.0002336, -0.0004062, 1.0, 0.0002336, -0.0004062, 0.0, -0.001509, 1.0, 0.0, -0.001509, 1.0, 0.0, -0.001509, 1.0, 0.0, -0.001509, 1.0, 0.0, -1.0, 4.303e-07, 0.0, -1.0, 4.303e-07, 0.0, -1.0, 4.303e-07, 0.0, -1.0, 4.303e-07, 0.0, 0.001509, -1.0, 0.0, 0.001509, -1.0, 0.0, 0.001509, -1.0, 0.0, 0.001509, -1.0, 0.0, 1.0, -1.057e-06, 0.0, 1.0, -1.057e-06, 0.0, 1.0, -1.057e-06, 0.0, 1.0, -1.057e-06, -1.0, -0.0003901, 0.0004151, -1.0, -0.0003901, 0.0004151, -1.0, -0.0003901, 0.0004151, -1.0, -0.0003901, 0.0004151, 1.0, 0.0002331, -0.0004068, 1.0, 0.0002331, -0.0004068, 1.0, 0.0002331, -0.0004068, 1.0, 0.0002331, -0.0004068, 0.0, -0.00151, 1.0, 0.0, -0.00151, 1.0, 0.0, -0.00151, 1.0, 0.0, -0.00151, 1.0, 0.0, -1.0, 0.0, 0.0, -1.0, 0.0, 0.0, -1.0, 0.0, 0.0, -1.0, 0.0, 0.0, 0.00151, -1.0, 0.0, 0.00151, -1.0, 0.0, 0.00151, -1.0, 0.0, 0.00151, -1.0, 0.0, 1.0, -2.667e-07, 0.0, 1.0, -2.667e-07, 0.0, 1.0, -2.667e-07, 0.0, 1.0, -2.667e-07, -1.0, -0.0003923, 0.0004053, -1.0, -0.0003923, 0.0004053, -1.0, -0.0003923, 0.0004053, -1.0, -0.0003923, 0.0004053, 1.0, 0.0002336, -0.0004062, 1.0, 0.0002336, -0.0004062, 1.0, 0.0002336, -0.0004062, 1.0, 0.0002336, -0.0004062, 0.0, -0.00151, 1.0, 0.0, -0.00151, 1.0, 0.0, -0.00151, 1.0, 0.0, -0.00151, 1.0, 0.0, -1.0, -4.361e-07, 0.0, -1.0, -4.361e-07, 0.0, -1.0, -4.361e-07, 0.0, -1.0, -4.361e-07, 1.207e-05, 0.001635, -1.0, 1.207e-05, 0.001635, -1.0, 1.207e-05, 0.001635, -1.0, 1.207e-05, 0.001635, -1.0, 0.0, 1.0, 0.0, 0.0, 1.0, 0.0, 0.0, 1.0, 0.0, 0.0, 1.0, 0.0, -1.0, -0.0003926, 0.0004072, -1.0, -0.0003926, 0.0004072, -1.0, -0.0003926, 0.0004072, -1.0, -0.0003926, 0.0004072, 1.0, 0.0001551, 0.0, 1.0, 0.0001551, 0.0, 1.0, 0.0001551, 0.0, 1.0, 0.0001551, 0.0, 0.0, -0.001761, 1.0, 0.0, -0.001761, 1.0, 0.0, -0.001761, 1.0, 0.0, -0.001761, 1.0, 0.0, -1.0, 0.0, 0.0, -1.0, 0.0, 0.0, -1.0, 0.0, 0.0, -1.0, 0.0, 0.0, 0.001761, -1.0, 0.0, 0.001761, -1.0, 0.0, 0.001761, -1.0, 0.0, 0.001761, -1.0, 0.0, 1.0, -3.186e-06, 0.0, 1.0, -3.186e-06, 0.0, 1.0, -3.186e-06, 0.0, 1.0, -3.186e-06, -1.0, -0.0003938, 0.0004146, -1.0, -0.0003938, 0.0004146, -1.0, -0.0003938, 0.0004146, -1.0, -0.0003938, 0.0004146, 1.0, 0.0001555, 0.0, 1.0, 0.0001555, 0.0, 1.0, 0.0001555, 0.0, 1.0, 0.0001555, 0.0, 0.0, -0.001761, 1.0, 0.0, -0.001761, 1.0, 0.0, -0.001761, 1.0, 0.0, -0.001761, 1.0, 0.0, -1.0, -4.356e-06, 0.0, -1.0, -4.356e-06, 0.0, -1.0, -4.356e-06, 0.0, -1.0, -4.356e-06, 0.0, 0.001762, -1.0, 0.0, 0.001762, -1.0, 0.0, 0.001762, -1.0, 0.0, 0.001762, -1.0, 0.0, 1.0, -1.825e-06, 0.0, 1.0, -1.825e-06, 0.0, 1.0, -1.825e-06, 0.0, 1.0, -1.825e-06, -1.0, -0.0004704, 0.0008143, -1.0, -0.0004704, 0.0008143, -1.0, -0.0004704, 0.0008143, -1.0, -0.0004704, 0.0008143, 1.0, 0.0001555, 0.0, 1.0, 0.0001555, 0.0, 1.0, 0.0001555, 0.0, 1.0, 0.0001555, 0.0, 0.0, -0.001761, 1.0, 0.0, -0.001761, 1.0, 0.0, -0.001761, 1.0, 0.0, -0.001761, 1.0, 0.0, -1.0, 0.0, 0.0, -1.0, 0.0, 0.0, -1.0, 0.0, 0.0, -1.0, 0.0, 0.0, 0.001258, -1.0, 0.0, 0.001258, -1.0, 0.0, 0.001258, -1.0, 0.0, 0.001258, -1.0, 0.0, 1.0, -1.924e-06, 0.0, 1.0, -1.924e-06, 0.0, 1.0, -1.924e-06, 0.0, 1.0, -1.924e-06, -1.0, -0.0003919, 0.0004077, -1.0, -0.0003919, 0.0004077, -1.0, -0.0003919, 0.0004077, -1.0, -0.0003919, 0.0004077, 1.0, 0.0002333, -0.0004068, 1.0, 0.0002333, -0.0004068, 1.0, 0.0002333, -0.0004068, 1.0, 0.0002333, -0.0004068, 0.0, -0.001258, 1.0, 0.0, -0.001258, 1.0, 0.0, -0.001258, 1.0, 0.0, -0.001258, 1.0, 0.0, -1.0, -6.298e-07, 0.0, -1.0, -6.298e-07, 0.0, -1.0, -6.298e-07, 0.0, -1.0, -6.298e-07, 0.0, 0.001006, -1.0, 0.0, 0.001006, -1.0, 0.0, 0.001006, -1.0, 0.0, 0.001006, -1.0, 0.0, 1.0, 1.782e-06, 0.0, 1.0, 1.782e-06, 0.0, 1.0, 1.782e-06, 0.0, 1.0, 1.782e-06, -1.0, -0.0003132, 0.0008219, -1.0, -0.0003132, 0.0008219, -1.0, -0.0003132, 0.0008219, -1.0, -0.0003132, 0.0008219, 1.0, 0.0002327, -0.0004068, 1.0, 0.0002327, -0.0004068, 1.0, 0.0002327, -0.0004068, 1.0, 0.0002327, -0.0004068, 0.0, -0.001007, 1.0, 0.0, -0.001007, 1.0, 0.0, -0.001007, 1.0, 0.0, -0.001007, 1.0, 0.0, -1.0, 4.333e-07, 0.0, -1.0, 4.333e-07, 0.0, -1.0, 4.333e-07, 0.0, -1.0, 4.333e-07, 0.0, 0.001258, -1.0, 0.0, 0.001258, -1.0, 0.0, 0.001258, -1.0, 0.0, 0.001258, -1.0, 0.0, 1.0, -2.828e-07, 0.0, 1.0, -2.828e-07, 0.0, 1.0, -2.828e-07, 0.0, 1.0, -2.828e-07, -1.0, -0.0004691, 0.0008154, -1.0, -0.0004691, 0.0008154, -1.0, -0.0004691, 0.0008154, -1.0, -0.0004691, 0.0008154, 1.0, 0.0002333, -0.0004068, 1.0, 0.0002333, -0.0004068, 1.0, 0.0002333, -0.0004068, 1.0, 0.0002333, -0.0004068, 0.0, -0.001258, 1.0, 0.0, -0.001258, 1.0, 0.0, -0.001258, 1.0, 0.0, -0.001258, 1.0, 0.0, 1.0, 0.0, 0.0, 1.0, 0.0, 0.0, 1.0, 0.0, 0.0, 1.0, 0.0, 0.0, -0.8055, 0.5926, 0.0, -0.9826, 0.186, 0.0, -0.9826, 0.186, 0.0, -0.8055, 0.5926, -1.0, 6.14e-07, 0.0, -1.0, 6.14e-07, 0.0, -1.0, 2.979e-07, 0.0, -1.0, 3.187e-07, 0.0, -4.255e-05, -0.9875, 0.1578, -0.0001296, -0.8214, 0.5704, -0.0001295, -0.8214, 0.5703, -4.255e-05, -0.9875, 0.1578, 0.0, 0.9876, -0.1568, 0.0, 0.9628, 0.2702, 0.0, 0.9628, 0.2702, 0.0, 0.9876, -0.1568, 1.0, 3.149e-08, 0.0, 1.0, 3.149e-08, 0.0, 1.0, -4.278e-07, 0.0, 1.0, -4.601e-07, 0.0, -1.0, 2.143e-07, 0.0, -1.0, 2.143e-07, 0.0, -1.0, 1.071e-07, 0.0, -1.0, 1.075e-07, 0.0, -1.0, 3.187e-07, 0.0, -1.0, 2.979e-07, 0.0, -1.0, 4.629e-07, 0.0, -1.0, 4.649e-07, 0.0, 0.0, 0.9628, 0.2702, 0.0, 0.7562, 0.6543, 0.0, 0.7562, 0.6543, 0.0, 0.9628, 0.2702, 1.0, -4.316e-07, 0.0, 1.0, -4.243e-07, 0.0, 1.0, -1.308e-06, 0.0, 1.0, -1.309e-06, 0.0, -0.0001296, -0.8214, 0.5704, -8.594e-05, -0.5215, 0.8532, -8.594e-05, -0.5215, 0.8532, -0.0001295, -0.8214, 0.5703, -1.0, 7.625e-09, 0.0, -1.0, -6.54e-07, 0.0, -1.0, -6.546e-07, 0.0, -1.0, 8.971e-09, 0.0, 0.0, -0.1465, 0.9892, 0.0, -0.1465, 0.9892, 0.0, -0.1465, 0.9892, 0.0, -0.1465, 0.9892, 1.0, -1.107e-06, 0.0, 1.0, -1.104e-06, 0.0, 1.0, -8.907e-07, 0.0, 1.0, -8.929e-07, 0.0, 0.0, 0.7562, 0.6543, 0.0, 0.4012, 0.916, 0.0, 0.4012, 0.916, 0.0, 0.7562, 0.6543, -1.0, 2.455e-07, 0.0, -1.0, 2.469e-07, 0.0, -1.0, -2.166e-07, 0.0, -1.0, -2.178e-07, 0.0, 0.0, -0.9628, -0.2703, -4.255e-05, -0.9875, 0.1578, -4.255e-05, -0.9875, 0.1578, 0.0, -0.9628, -0.2703, 1.0, -8.929e-07, 0.0, 1.0, -8.907e-07, 0.0, 1.0, 0.0, 0.0, 1.0, 0.0, 0.0, -8.594e-05, -0.5215, 0.8532, 0.0, -0.3578, 0.9338, 0.0, -0.3578, 0.9338, -8.594e-05, -0.5215, 0.8532, -1.0, -2.178e-07, 0.0, -1.0, -2.166e-07, 0.0, -1.0, 0.0, 0.0, -1.0, 0.0, 0.0, 0.0, -0.7559, -0.6547, 0.0, -0.9628, -0.2703, 0.0, -0.9628, -0.2703, 0.0, -0.7559, -0.6547, 1.0, -1.309e-06, 0.0, 1.0, -1.308e-06, 0.0, 1.0, -4.462e-07, 0.0, 1.0, -4.456e-07, 0.0, 0.0, 0.3557, -0.9346, 0.0, 0.5207, -0.8538, 0.0, 0.5207, -0.8538, 0.0, 0.3557, -0.9346, 1.0, 0.0, 0.0, 1.0, -4.456e-07, 0.0, 1.0, -4.462e-07, 0.0, 1.0, 0.0, 0.0, 0.0, 0.9816, -0.1907, 0.0, 0.8055, -0.5927, 0.0, 0.8055, -0.5927, 0.0, 0.9816, -0.1907, -1.0, 4.649e-07, 0.0, -1.0, 4.629e-07, 0.0, -1.0, 2.469e-07, 0.0, -1.0, 2.455e-07, 0.0, 0.0, 0.4012, 0.916, 0.0, -0.03437, 0.9994, 0.0, -0.03437, 0.9994, 0.0, 0.4012, 0.916, -1.0, 2.21e-07, 0.0, -1.0, 7.625e-09, 0.0, -1.0, 8.971e-09, 0.0, -1.0, 2.207e-07, 0.0, 0.0, 0.8217, -0.5699, 0.0, 0.9876, -0.1568, 0.0, 0.9876, -0.1568, 0.0, 0.8217, -0.5699, 1.0, 0.0, 0.0, 1.0, 0.0, 0.0, 1.0, 0.0, 0.0, 1.0, 0.0, 0.0, 0.0, -0.03437, 0.9994, 0.0, -0.4696, 0.8829, 0.0, -0.4696, 0.8829, 0.0, -0.03437, 0.9994, 1.0, -4.601e-07, 0.0, 1.0, -4.278e-07, 0.0, 1.0, 2.358e-07, 0.0, 1.0, 2.32e-07, 0.0, 0.0, 0.03443, -0.9994, 0.0, -0.401, -0.9161, 0.0, -0.401, -0.9161, 0.0, 0.03443, -0.9994, 1.0, 2.32e-07, 0.0, 1.0, 2.358e-07, 0.0, 1.0, 1.129e-06, 0.0, 1.0, 1.129e-06, 0.0, 0.0, -0.4696, 0.8829, 0.0, -0.8055, 0.5926, 0.0, -0.8055, 0.5926, 0.0, -0.4696, 0.8829, -1.0, -4.42e-07, 0.0, -1.0, -4.409e-07, 0.0, -1.0, -6.546e-07, 0.0, -1.0, -6.54e-07, 0.0, 0.0, 0.9995, 0.03033, 0.0, 0.9816, -0.1907, 0.0, 0.9816, -0.1907, 0.0, 0.9995, 0.03033, -1.0, 0.0, 0.0, -1.0, 0.0, 0.0, -1.0, 2.21e-07, 0.0, -1.0, 2.207e-07, 0.0, 0.0, -0.9826, 0.186, 0.0, -0.9992, -0.03963, 0.0, -0.9992, -0.03963, 0.0, -0.9826, 0.186, -1.0, 1.075e-07, 0.0, -1.0, 1.071e-07, 0.0, -1.0, -4.409e-07, 0.0, -1.0, -4.42e-07, 0.0, 0.0, 0.8055, -0.5927, 0.0, 0.4695, -0.8829, 0.0, 0.4695, -0.8829, 0.0, 0.8055, -0.5927, 1.0, -4.287e-07, 0.0, 1.0, -4.287e-07, 0.0, 1.0, -1.104e-06, 0.0, 1.0, -1.107e-06, 0.0, 0.0, 0.4695, -0.8829, 0.0, 0.03443, -0.9994, 0.0, 0.03443, -0.9994, 0.0, 0.4695, -0.8829, 1.0, 1.129e-06, 0.0, 1.0, 1.129e-06, 0.0, 1.0, -4.243e-07, 0.0, 1.0, -4.316e-07, 0.0, 0.0, 0.5207, -0.8538, 0.0, 0.8217, -0.5699, 0.0, 0.8217, -0.5699, 0.0, 0.5207, -0.8538, 0.0, -0.401, -0.9161, 0.0, -0.7559, -0.6547, 0.0, -0.7559, -0.6547, 0.0, -0.401, -0.9161, 0.0, 1.0, 0.0, 0.0, 1.0, 0.0, 0.0, 1.0, 0.0, 0.0, 1.0, 0.0, 0.0, 0.0, -1.0, 0.0, 0.0, -1.0, 0.0, 0.0, -1.0, 0.0, 0.0, -1.0, 0.0, -1.0, 0.0, 0.0, -1.0, 0.0, 0.0, -1.0, 0.0, 0.0, -1.0, 0.0, 0.0, 0.0, 1.0, 0.0, 0.0, 1.0, 0.0, 0.0, 1.0, 0.0, 0.0, 1.0, 1.0, 0.0, 0.0, 1.0, 0.0, 0.0, 1.0, 0.0, 0.0, 1.0, 0.0, 0.0, 0.0, 1.0, -2.409e-08, 0.0, 1.0, -2.409e-08, 0.0, 1.0, -2.409e-08, 0.0, 1.0, -2.409e-08, -1.0, 0.0, 0.0, -1.0, 0.0, 0.0, -1.0, 0.0, 0.0, -1.0, 0.0, 0.0, 0.0, -5.581e-08, -1.0, 0.0, -5.581e-08, -1.0, 0.0, -5.581e-08, -1.0, 0.0, -5.581e-08, -1.0, 0.0, -1.0, 4.818e-08, 0.0, -1.0, 4.818e-08, 0.0, -1.0, 4.818e-08, 0.0, -1.0, 4.818e-08, 0.0, 0.0, 1.0, 0.0, 0.0, 1.0, 0.0, 0.0, 1.0, 0.0, 0.0, 1.0, 1.0, 0.0, 0.0, 1.0, 0.0, 0.0, 1.0, 0.0, 0.0, 1.0, 0.0, 0.0, 0.0, 1.0, -4.818e-08, 0.0, 1.0, -4.818e-08, 0.0, 1.0, -4.818e-08, 0.0, 1.0, -4.818e-08, -1.0, 0.0, 0.0, -1.0, 0.0, 0.0, -1.0, 0.0, 0.0, -1.0, 0.0, 0.0, 0.0, 0.0, -1.0, 0.0, 0.0, -1.0, 0.0, 0.0, -1.0, 0.0, 0.0, -1.0, 0.0, -1.0, 9.637e-08, 0.0, -1.0, 9.637e-08, 0.0, -1.0, 9.637e-08, 0.0, -1.0, 9.637e-08, 0.0, 0.0, 1.0, 0.0, 0.0, 1.0, 0.0, 0.0, 1.0, 0.0, 0.0, 1.0, 1.0, 0.0, 0.0, 1.0, 0.0, 0.0, 1.0, 0.0, 0.0, 1.0, 0.0, 0.0, 0.0, 1.0, 0.0, 0.0, 1.0, 0.0, 0.0, 1.0, 0.0, 0.0, 1.0, 0.0, -1.0, 0.0, 0.0, -1.0, 0.0, 0.0, -1.0, 0.0, 0.0, -1.0, 0.0, 0.0, 0.0, 0.0, -1.0, 0.0, 0.0, -1.0, 0.0, 0.0, -1.0, 0.0, 0.0, -1.0, 0.0, -1.0, 0.0, 0.0, -1.0, 0.0, 0.0, -1.0, 0.0, 0.0, -1.0, 0.0, 0.0, 0.0, 1.0, 0.0, 0.0, 1.0, 0.0, 0.0, 1.0, 0.0, 0.0, 1.0, 1.0, 0.0, 0.0, 1.0, 0.0, 0.0, 1.0, 0.0, 0.0, 1.0, 0.0, 0.0, 0.0, 1.0, 0.0, 0.0, 1.0, 0.0, 0.0, 1.0, 0.0, 0.0, 1.0, 0.0, -1.0, 0.0, 0.0, -1.0, 0.0, 0.0, -1.0, 0.0, 0.0, -1.0, 0.0, 0.0, 0.0, 0.0, -1.0, 0.0, 0.0, -1.0, 0.0, 0.0, -1.0, 0.0, 0.0, -1.0, 0.0, -1.0, 0.0, 0.0, -1.0, 0.0, 0.0, -1.0, 0.0, 0.0, -1.0, 0.0, 0.0, 0.0, 1.0, 0.0, 0.0, 1.0, 0.0, 0.0, 1.0, 0.0, 0.0, 1.0, 1.0, 0.0, 0.0, 1.0, 0.0, 0.0, 1.0, 0.0, 0.0, 1.0, 0.0, 0.0, 0.0, 1.0, -2.409e-08, 0.0, 1.0, -2.409e-08, 0.0, 1.0, -2.409e-08, 0.0, 1.0, -2.409e-08, -1.0, 0.0, 0.0, -1.0, 0.0, 0.0, -1.0, 0.0, 0.0, -1.0, 0.0, 0.0, 0.0, -5.581e-08, -1.0, 0.0, -5.581e-08, -1.0, 0.0, -5.581e-08, -1.0, 0.0, -5.581e-08, -1.0, 0.0, -1.0, 4.818e-08, 0.0, -1.0, 4.818e-08, 0.0, -1.0, 4.818e-08, 0.0, -1.0, 4.818e-08, 0.0, 0.0, 1.0, 0.0, 0.0, 1.0, 0.0, 0.0, 1.0, 0.0, 0.0, 1.0, 1.0, 0.0, 0.0, 1.0, 0.0, 0.0, 1.0, 0.0, 0.0, 1.0, 0.0, 0.0, 0.0, 1.0, -4.818e-08, 0.0, 1.0, -4.818e-08, 0.0, 1.0, -4.818e-08, 0.0, 1.0, -4.818e-08, -1.0, 0.0, 0.0, -1.0, 0.0, 0.0, -1.0, 0.0, 0.0, -1.0, 0.0, 0.0, 0.0, 0.0, -1.0, 0.0, 0.0, -1.0, 0.0, 0.0, -1.0, 0.0, 0.0, -1.0, 0.0, -1.0, 9.637e-08, 0.0, -1.0, 9.637e-08, 0.0, -1.0, 9.637e-08, 0.0, -1.0, 9.637e-08, 0.0, 0.0, 1.0, 0.0, 0.0, 1.0, 0.0, 0.0, 1.0, 0.0, 0.0, 1.0, 1.0, 0.0, 0.0, 1.0, 0.0, 0.0, 1.0, 0.0, 0.0, 1.0, 0.0, 0.0, 0.0, 1.0, 0.0, 0.0, 1.0, 0.0, 0.0, 1.0, 0.0, 0.0, 1.0, 0.0, -1.0, 0.0, 0.0, -1.0, 0.0, 0.0, -1.0, 0.0, 0.0, -1.0, 0.0, 0.0, 0.0, 0.0, -1.0, 0.0, 0.0, -1.0, 0.0, 0.0, -1.0, 0.0, 0.0, -1.0, 0.0, -1.0, 0.0, 0.0, -1.0, 0.0, 0.0, -1.0, 0.0, 0.0, -1.0, 0.0, 0.0, 0.0, 1.0, 0.0, 0.0, 1.0, 0.0, 0.0, 1.0, 0.0, 0.0, 1.0, 1.0, 0.0, 0.0, 1.0, 0.0, 0.0, 1.0, 0.0, 0.0, 1.0, 0.0, 0.0, 0.0, 1.0, 0.0, 0.0, 1.0, 0.0, 0.0, 1.0, 0.0, 0.0, 1.0, 0.0, -1.0, 0.0, 0.0, -1.0, 0.0, 0.0, -1.0, 0.0, 0.0, -1.0, 0.0, 0.0, -0.705, 0.7084, 0.03344, -0.4831, -0.003214, -0.8755, -1.0, 1.995e-09, 0.0, -1.0, 1.995e-09, 0.0, 0.705, 0.7084, 0.03343, -0.705, 0.7084, 0.03344, 0.0, 1.0, 0.0, 0.0, 1.0, 0.0, 0.705, 0.7084, 0.03343, 0.4831, -0.003202, -0.8755, -0.4831, -0.003214, -0.8755, -0.705, 0.7084, 0.03344, 0.0, -1.0, 1.4e-06, 0.0, -1.0, 1.4e-06, 0.0, -1.0, 1.4e-06, 0.0, -1.0, 1.4e-06, 0.0, 0.001006, -1.0, 0.0, 0.001006, -1.0, 0.0, 0.001006, -1.0, 0.0, 0.001006, -1.0, 0.0, 1.0, 1.324e-06, 0.0, 1.0, 1.324e-06, 0.0, 1.0, 1.324e-06, 0.0, 1.0, 1.324e-06, -1.0, -0.0003132, 0.0008219, -1.0, -0.0003132, 0.0008219, -1.0, -0.0003132, 0.0008219, -1.0, -0.0003132, 0.0008219, 1.0, 0.0002327, -0.0004068, 1.0, 0.0002327, -0.0004068, 1.0, 0.0002327, -0.0004068, 1.0, 0.0002327, -0.0004068, 0.0, -0.001007, 1.0, 0.0, -0.001007, 1.0, 0.0, -0.001007, 1.0, 0.0, -0.001007, 1.0, 0.4831, -0.003202, -0.8755, 0.705, 0.7084, 0.03343, 1.0, -1.214e-08, 0.0, 1.0, -1.214e-08, 0.0])] * 3)])

# ---- objects
ob_railing01_002 = bpy.data.objects.new('railing01_002', me_mesh_338)

# ---- transforms, parenting, visibility, modifiers, constraints
ob_railing01_002.location = (1.085, 2.484, 0.0)
ob_railing01_002.scale = (0.0254, 0.0254, 0.0254)
ob_railing01_002.color = (0.8, 0.8, 0.8, 1.0)

# ---- collection membership
col_collection.objects.link(ob_railing01_002)

# ---- scene / render settings (as saved in the file)
scene.frame_start = 1; scene.frame_end = 250; scene.frame_set(1)
scene.render.engine = 'BLENDER_EEVEE_NEXT'
scene.cycles.sampling_pattern = 'TABULATED_SOBOL'
scene.view_settings.view_transform = 'Filmic'
bpy.context.view_layer.update()

# ---- added for rendering (the .blend has no active camera and no usable light): camera, sun
cam_auto = bpy.data.cameras.new('AutoCamera')
cam_auto.lens = 50.0
cam_auto.sensor_width = 36.0
cam_auto.clip_end = 1000.0
ob_auto_camera = bpy.data.objects.new('AutoCamera', cam_auto)
scene.collection.objects.link(ob_auto_camera)
ob_auto_camera.location = (12.9069, -10.4542, 9.96041)
ob_auto_camera.rotation_euler = (1.09748, -7.21219e-08, 0.694738)
scene.camera = ob_auto_camera
light_auto_sun = bpy.data.lights.new('AutoSun', 'SUN')
light_auto_sun.energy = 3.0
light_auto_sun.angle = 0.0523599
ob_auto_sun = bpy.data.objects.new('AutoSun', light_auto_sun)
scene.collection.objects.link(ob_auto_sun)
ob_auto_sun.rotation_euler = (0.872665, 0.174533, 0.523599)
bpy.context.view_layer.update()
